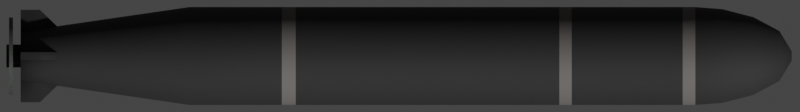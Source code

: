 # Source: Mk70.blend  (saved by Blender 2.93.20; exported with 4.5.12 LTS)
import bpy
from mathutils import Matrix  # noqa: F401  (used for matrix-valued properties, if any)

bpy.ops.wm.read_factory_settings(use_empty=True)
scene = bpy.context.scene
scene.name = 'Scene'

# ---- collections
col_collection = bpy.data.collections.new('Collection'); scene.collection.children.link(col_collection)

# ---- materials (node trees are filled in below, after node groups)
mat_black = bpy.data.materials.new('Black')
mat_while = bpy.data.materials.new('While')
mat_gray = bpy.data.materials.new('Gray')

# ---- node groups
ng_mk48_shader = bpy.data.node_groups.new('Mk48 Shader', 'ShaderNodeTree')
_s = ng_mk48_shader.interface.new_socket(name='BSDF', in_out='OUTPUT', socket_type='NodeSocketShader')
_s = ng_mk48_shader.interface.new_socket(name='Color', in_out='INPUT', socket_type='NodeSocketColor')
_s.default_value = (0.2529, 0.2529, 0.2529, 1.0)
_s = ng_mk48_shader.interface.new_socket(name='Roughness', in_out='INPUT', socket_type='NodeSocketFloat')
_s.subtype = 'FACTOR'
_s.default_value = 0.5
_s.min_value = 0.0
_s.max_value = 1.0
_s = ng_mk48_shader.interface.new_socket(name='Metallic', in_out='INPUT', socket_type='NodeSocketFloat')
_s.subtype = 'FACTOR'
_s.default_value = 1.0
_s.min_value = 0.0
_s.max_value = 1.0
_N = ng_mk48_shader.nodes; _L = ng_mk48_shader.links
n0 = _N.new('NodeGroupOutput'); n0.name = 'Group Output'; n0.location = (421, 0)
n1 = _N.new('ShaderNodeBsdfPrincipled'); n1.name = 'Principled BSDF'; n1.location = (131, 46)
n1.distribution = 'GGX'
n1.subsurface_method = 'BURLEY'
n1.inputs[3].default_value = 1.45
n1.inputs[27].default_value = (0.0, 0.0, 0.0, 1.0)
n1.inputs[28].default_value = 1.0
n2 = _N.new('ShaderNodeAmbientOcclusion'); n2.name = 'Ambient Occlusion'; n2.location = (-85, 128)
n2.samples = 8
n3 = _N.new('ShaderNodeBevel'); n3.name = 'Bevel'; n3.location = (-265, -248)
n3.inputs[0].default_value = 0.1
n4 = _N.new('NodeGroupInput'); n4.name = 'Mk48 Shader'; n4.location = (-468, -27)
n5 = _N.new('ShaderNodeNewGeometry'); n5.name = 'Geometry'; n5.location = (-875, -245)
n6 = _N.new('ShaderNodeBump'); n6.name = 'Bump'; n6.location = (-470, -299)
n6.inputs[0].default_value = 0.01
n6.inputs[1].default_value = 1.0
n6.inputs[2].default_value = 1.0
n7 = _N.new('ShaderNodeTexNoise'); n7.name = 'Noise Texture'; n7.location = (-671, -234)
n7.inputs[2].default_value = 2.0
_L.new(n1.outputs[0], n0.inputs[0])
_L.new(n2.outputs[0], n1.inputs[0])
_L.new(n4.outputs[0], n2.inputs[0])
_L.new(n4.outputs[1], n1.inputs[2])
_L.new(n4.outputs[2], n1.inputs[1])
_L.new(n3.outputs[0], n2.inputs[2])
_L.new(n5.outputs[0], n7.inputs[0])
_L.new(n7.outputs[0], n6.inputs[3])
_L.new(n6.outputs[0], n3.inputs[1])
_L.new(n3.outputs[0], n1.inputs[5])
n0.is_active_output = True
ng_auto_smooth = bpy.data.node_groups.new('Auto Smooth', 'GeometryNodeTree')
_s = ng_auto_smooth.interface.new_socket(name='Geometry', in_out='OUTPUT', socket_type='NodeSocketGeometry')
_s = ng_auto_smooth.interface.new_socket(name='Geometry', in_out='INPUT', socket_type='NodeSocketGeometry')
_s = ng_auto_smooth.interface.new_socket(name='Angle', in_out='INPUT', socket_type='NodeSocketFloat')
_s.subtype = 'ANGLE'
_s.min_value = 0.0
_s.max_value = 3.142
ng_auto_smooth.is_modifier = True
_N = ng_auto_smooth.nodes; _L = ng_auto_smooth.links
n0 = _N.new('NodeGroupOutput'); n0.name = 'Group Output'; n0.location = (480, -100)
n1 = _N.new('NodeGroupInput'); n1.name = 'Group Input'; n1.location = (-420, -300)
n2 = _N.new('NodeGroupInput'); n2.name = 'Group Input.001'; n2.location = (-60, -100)
n3 = _N.new('GeometryNodeSetShadeSmooth'); n3.name = 'Set Shade Smooth'; n3.location = (120, -100)
n3.domain = 'EDGE'
n4 = _N.new('GeometryNodeSetShadeSmooth'); n4.name = 'Set Shade Smooth.001'; n4.location = (300, -100)
n5 = _N.new('GeometryNodeInputMeshEdgeAngle'); n5.name = 'Edge Angle'; n5.location = (-420, -220)
n6 = _N.new('GeometryNodeInputEdgeSmooth'); n6.name = 'Is Edge Smooth'; n6.location = (-60, -160)
n7 = _N.new('GeometryNodeInputShadeSmooth'); n7.name = 'Is Face Smooth'; n7.location = (-240, -340)
n8 = _N.new('FunctionNodeBooleanMath'); n8.name = 'Boolean Math'; n8.location = (-60, -220)
n9 = _N.new('FunctionNodeCompare'); n9.name = 'Compare'; n9.location = (-240, -180)
n9.operation = 'LESS_EQUAL'
_L.new(n5.outputs[0], n9.inputs[0])
_L.new(n4.outputs[0], n0.inputs[0])
_L.new(n1.outputs[1], n9.inputs[1])
_L.new(n9.outputs[0], n8.inputs[0])
_L.new(n7.outputs[0], n8.inputs[1])
_L.new(n2.outputs[0], n3.inputs[0])
_L.new(n6.outputs[0], n3.inputs[1])
_L.new(n3.outputs[0], n4.inputs[0])
_L.new(n8.outputs[0], n3.inputs[2])
n0.is_active_output = True

# ---- material node trees
mat_black.use_nodes = True; mat_black.node_tree.nodes.clear()
_N = mat_black.node_tree.nodes; _L = mat_black.node_tree.links
n0 = _N.new('ShaderNodeOutputMaterial'); n0.name = 'Material Output'; n0.location = (300, 300)
n1 = _N.new('ShaderNodeGroup'); n1.name = 'Mk48 Shader'; n1.location = (-18, 321)
n1.label = 'Mk48 Shader'
n1.node_tree = ng_mk48_shader
n1.inputs[0].default_value = (0.016, 0.016, 0.016, 1.0)
n1.inputs[1].default_value = 0.8
n1.inputs[2].default_value = 0.0
_L.new(n1.outputs[0], n0.inputs[0])
n0.is_active_output = True
mat_while.use_nodes = True; mat_while.node_tree.nodes.clear()
_N = mat_while.node_tree.nodes; _L = mat_while.node_tree.links
n0 = _N.new('ShaderNodeOutputMaterial'); n0.name = 'Material Output'; n0.location = (300, 300)
n1 = _N.new('ShaderNodeGroup'); n1.name = 'Mk48 Shader'; n1.location = (-18, 321)
n1.label = 'Mk48 Shader'
n1.node_tree = ng_mk48_shader
n1.inputs[0].default_value = (0.1282, 0.1162, 0.1097, 1.0)
n1.inputs[1].default_value = 0.7
n1.inputs[2].default_value = 0.0
_L.new(n1.outputs[0], n0.inputs[0])
n0.is_active_output = True
mat_gray.use_nodes = True; mat_gray.node_tree.nodes.clear()
_N = mat_gray.node_tree.nodes; _L = mat_gray.node_tree.links
n0 = _N.new('ShaderNodeOutputMaterial'); n0.name = 'Material Output'; n0.location = (300, 300)
n1 = _N.new('ShaderNodeGroup'); n1.name = 'Mk48 Shader'; n1.location = (-18, 321)
n1.label = 'Mk48 Shader'
n1.node_tree = ng_mk48_shader
n1.inputs[0].default_value = (0.09084, 0.1022, 0.09084, 1.0)
n1.inputs[1].default_value = 0.5
n1.inputs[2].default_value = 0.0
_L.new(n1.outputs[0], n0.inputs[0])
n0.is_active_output = True

# ---- world
world_world = bpy.data.worlds.new('World'); scene.world = world_world
world_world.use_sun_shadow = False
world_world.sun_shadow_jitter_overblur = 0.0

# ---- cameras
cam_camera = bpy.data.cameras.new('Camera')
cam_camera.type = 'ORTHO'
cam_camera.clip_end = 100.0
cam_camera.ortho_scale = 2.075
cam_camera.show_mist = True

# ---- meshes
me_cylinder = bpy.data.meshes.new('Cylinder')
me_cylinder.from_pydata([(-1.333e-08, 0.02973, -1.0), (1.069e-08, 0.0127, 1.0), (0.005801, 0.02916, -1.0), (0.002478, 0.01246, 1.0), (0.01138, 0.02747, -1.0), (0.00486, 0.01173, 1.0), (0.01652, 0.02472, -1.0), (0.007056, 0.01056, 1.0), (0.02102, 0.02102, -1.0), (0.00898, 0.00898, 1.0), (0.02472, 0.01652, -1.0), (0.01056, 0.007056, 1.0), (0.02747, 0.01138, -1.0), (0.01173, 0.00486, 1.0), (0.02916, 0.005801, -1.0), (0.01246, 0.002478, 1.0), (0.02973, 1.731e-08, -1.0), (0.0127, 3.26e-08, 1.0), (0.02916, -0.005801, -1.0), (0.01246, -0.002478, 1.0), (0.02747, -0.01138, -1.0), (0.01173, -0.00486, 1.0), (0.02472, -0.01652, -1.0), (0.01056, -0.007056, 1.0), (0.02102, -0.02102, -1.0), (0.00898, -0.00898, 1.0), (0.01652, -0.02472, -1.0), (0.007056, -0.01056, 1.0), (0.01138, -0.02747, -1.0), (0.00486, -0.01173, 1.0), (0.005801, -0.02916, -1.0), (0.002478, -0.01246, 1.0), (-6.214e-09, -0.02973, -1.0), (6.551e-09, -0.0127, 1.0), (-0.005801, -0.02916, -1.0), (-0.002478, -0.01246, 1.0), (-0.01138, -0.02747, -1.0), (-0.00486, -0.01173, 1.0), (-0.01652, -0.02472, -1.0), (-0.007056, -0.01056, 1.0), (-0.02102, -0.02102, -1.0), (-0.00898, -0.00898, 1.0), (-0.02472, -0.01652, -1.0), (-0.01056, -0.007056, 1.0), (-0.02747, -0.01138, -1.0), (-0.01173, -0.00486, 1.0), (-0.02916, -0.005801, -1.0), (-0.01246, -0.002478, 1.0), (-0.02973, 4.855e-08, -1.0), (-0.0127, 4.39e-08, 1.0), (-0.02916, 0.005801, -1.0), (-0.01246, 0.002478, 1.0), (-0.02747, 0.01138, -1.0), (-0.01173, 0.00486, 1.0), (-0.02472, 0.01652, -1.0), (-0.01056, 0.007056, 1.0), (-0.02102, 0.02102, -1.0), (-0.00898, 0.00898, 1.0), (-0.01652, 0.02472, -1.0), (-0.007056, 0.01056, 1.0), (-0.01138, 0.02747, -1.0), (-0.00486, 0.01173, 1.0), (-0.005801, 0.02916, -1.0), (-0.002478, 0.01246, 1.0), (0.0, 0.127, 0.75), (0.02478, 0.1246, 0.75), (0.0486, 0.1173, 0.75), (0.07056, 0.1056, 0.75), (0.0898, 0.0898, 0.75), (0.1056, 0.07056, 0.75), (0.1173, 0.0486, 0.75), (0.1246, 0.02478, 0.75), (0.127, 9.588e-09, 0.75), (0.1246, -0.02478, 0.75), (0.1173, -0.0486, 0.75), (0.1056, -0.07056, 0.75), (0.0898, -0.0898, 0.75), (0.07056, -0.1056, 0.75), (0.0486, -0.1173, 0.75), (0.02478, -0.1246, 0.75), (-4.138e-08, -0.127, 0.75), (-0.02478, -0.1246, 0.75), (-0.0486, -0.1173, 0.75), (-0.07056, -0.1056, 0.75), (-0.0898, -0.0898, 0.75), (-0.1056, -0.07056, 0.75), (-0.1173, -0.0486, 0.75), (-0.1246, -0.02478, 0.75), (-0.127, 1.226e-07, 0.75), (-0.1246, 0.02478, 0.75), (-0.1173, 0.0486, 0.75), (-0.1056, 0.07056, 0.75), (-0.0898, 0.0898, 0.75), (-0.07056, 0.1056, 0.75), (-0.0486, 0.1173, 0.75), (-0.02478, 0.1246, 0.75), (5.023e-10, 0.1216, 0.8204), (2.441e-09, 0.1009, 0.9007), (5.836e-09, 0.06459, 0.9682), (0.0126, 0.06335, 0.9682), (0.01968, 0.09896, 0.9007), (0.02373, 0.1193, 0.8204), (0.02472, 0.05967, 0.9682), (0.03861, 0.09322, 0.9007), (0.04655, 0.1124, 0.8204), (0.03589, 0.05371, 0.9682), (0.05606, 0.0839, 0.9007), (0.06757, 0.1011, 0.8204), (0.04567, 0.04567, 0.9682), (0.07135, 0.07135, 0.9007), (0.086, 0.086, 0.8204), (0.05371, 0.03589, 0.9682), (0.0839, 0.05606, 0.9007), (0.1011, 0.06757, 0.8204), (0.05967, 0.02472, 0.9682), (0.09322, 0.03861, 0.9007), (0.1124, 0.04655, 0.8204), (0.06335, 0.0126, 0.9682), (0.09896, 0.01968, 0.9007), (0.1193, 0.02373, 0.8204), (0.06459, 2.215e-08, 0.9682), (0.1009, 1.484e-08, 0.9007), (0.1216, 1.067e-08, 0.8204), (0.06335, -0.0126, 0.9682), (0.09896, -0.01968, 0.9007), (0.1193, -0.02373, 0.8204), (0.05967, -0.02472, 0.9682), (0.09322, -0.03861, 0.9007), (0.1124, -0.04655, 0.8204), (0.05371, -0.03589, 0.9682), (0.0839, -0.05606, 0.9007), (0.1011, -0.06757, 0.8204), (0.04567, -0.04567, 0.9682), (0.07135, -0.07135, 0.9007), (0.086, -0.086, 0.8204), (0.03589, -0.05371, 0.9682), (0.05606, -0.0839, 0.9007), (0.06757, -0.1011, 0.8204), (0.02472, -0.05967, 0.9682), (0.03861, -0.09322, 0.9007), (0.04655, -0.1124, 0.8204), (0.0126, -0.06335, 0.9682), (0.01968, -0.09896, 0.9007), (0.02373, -0.1193, 0.8204), (-1.521e-08, -0.06459, 0.9682), (-3.044e-08, -0.1009, 0.9007), (-3.913e-08, -0.1216, 0.8204), (-0.0126, -0.06335, 0.9682), (-0.01968, -0.09896, 0.9007), (-0.02373, -0.1193, 0.8204), (-0.02472, -0.05967, 0.9682), (-0.03861, -0.09322, 0.9007), (-0.04655, -0.1124, 0.8204), (-0.03589, -0.05371, 0.9682), (-0.05606, -0.0839, 0.9007), (-0.06757, -0.1011, 0.8204), (-0.04567, -0.04567, 0.9682), (-0.07135, -0.07135, 0.9007), (-0.086, -0.086, 0.8204), (-0.05371, -0.03589, 0.9682), (-0.0839, -0.05606, 0.9007), (-0.1011, -0.06757, 0.8204), (-0.05967, -0.02472, 0.9682), (-0.09322, -0.03861, 0.9007), (-0.1124, -0.04655, 0.8204), (-0.06335, -0.0126, 0.9682), (-0.09896, -0.01968, 0.9007), (-0.1193, -0.02373, 0.8204), (-0.06459, 7.965e-08, 0.9682), (-0.1009, 1.047e-07, 0.9007), (-0.1216, 1.189e-07, 0.8204), (-0.06335, 0.0126, 0.9682), (-0.09896, 0.01968, 0.9007), (-0.1193, 0.02373, 0.8204), (-0.05967, 0.02472, 0.9682), (-0.09322, 0.03861, 0.9007), (-0.1124, 0.04655, 0.8204), (-0.05371, 0.03589, 0.9682), (-0.0839, 0.05606, 0.9007), (-0.1011, 0.06757, 0.8204), (-0.04567, 0.04567, 0.9682), (-0.07135, 0.07135, 0.9007), (-0.086, 0.08601, 0.8204), (-0.03589, 0.05371, 0.9682), (-0.05606, 0.0839, 0.9007), (-0.06757, 0.1011, 0.8204), (-0.02472, 0.05967, 0.9682), (-0.03861, 0.09322, 0.9007), (-0.04655, 0.1124, 0.8204), (-0.0126, 0.06335, 0.9682), (-0.01968, 0.09896, 0.9007), (-0.02373, 0.1193, 0.8204), (0.02478, 0.1246, -0.5625), (0.0486, 0.1173, -0.5625), (0.07056, 0.1056, -0.5625), (0.0898, 0.0898, -0.5625), (0.1056, 0.07056, -0.5625), (0.1173, 0.0486, -0.5625), (0.1246, 0.02478, -0.5625), (0.127, 9.588e-09, -0.5625), (0.1246, -0.02478, -0.5625), (0.1173, -0.0486, -0.5625), (0.1056, -0.07056, -0.5625), (0.0898, -0.0898, -0.5625), (0.07056, -0.1056, -0.5625), (0.0486, -0.1173, -0.5625), (0.02478, -0.1246, -0.5625), (-4.138e-08, -0.127, -0.5625), (-0.02478, -0.1246, -0.5625), (-0.0486, -0.1173, -0.5625), (-0.07056, -0.1056, -0.5625), (-0.0898, -0.0898, -0.5625), (-0.1056, -0.07056, -0.5625), (-0.1173, -0.0486, -0.5625), (-0.1246, -0.02478, -0.5625), (-0.127, 1.226e-07, -0.5625), (-0.1246, 0.02478, -0.5625), (-0.1173, 0.0486, -0.5625), (-0.1056, 0.07056, -0.5625), (-0.0898, 0.0898, -0.5625), (-0.07056, 0.1056, -0.5625), (-0.0486, 0.1173, -0.5625), (-0.02478, 0.1246, -0.5625), (0.0, 0.127, -0.5625), (3.986e-09, 0.0635, -1.0), (0.01239, 0.06228, -1.0), (0.0243, 0.05867, -1.0), (0.03528, 0.0528, -1.0), (0.0449, 0.0449, -1.0), (0.0528, 0.03528, -1.0), (0.05867, 0.0243, -1.0), (0.06228, 0.01239, -1.0), (0.0635, 2.249e-08, -1.0), (0.06228, -0.01239, -1.0), (0.05867, -0.0243, -1.0), (0.0528, -0.03528, -1.0), (0.0449, -0.0449, -1.0), (0.03528, -0.0528, -1.0), (0.0243, -0.05867, -1.0), (0.01239, -0.06228, -1.0), (-1.67e-08, -0.0635, -1.0), (-0.01239, -0.06228, -1.0), (-0.0243, -0.05867, -1.0), (-0.03528, -0.0528, -1.0), (-0.0449, -0.0449, -1.0), (-0.0528, -0.03528, -1.0), (-0.05867, -0.0243, -1.0), (-0.06228, -0.01239, -1.0), (-0.0635, 7.901e-08, -1.0), (-0.06228, 0.01239, -1.0), (-0.05867, 0.0243, -1.0), (-0.0528, 0.03528, -1.0), (-0.0449, 0.0449, -1.0), (-0.03528, 0.0528, -1.0), (-0.0243, 0.05867, -1.0), (-0.01239, 0.06228, -1.0), (-3.861e-08, 0.02973, -1.037), (0.005801, 0.02916, -1.037), (0.01138, 0.02747, -1.037), (0.01652, 0.02472, -1.037), (0.02102, 0.02102, -1.037), (0.02472, 0.01652, -1.037), (0.02747, 0.01138, -1.037), (0.02916, 0.005801, -1.037), (0.02973, 1.731e-08, -1.037), (0.02916, -0.005801, -1.037), (0.02747, -0.01138, -1.037), (0.02472, -0.01652, -1.037), (0.02102, -0.02102, -1.037), (0.01652, -0.02472, -1.037), (0.01138, -0.02747, -1.037), (0.005801, -0.02916, -1.037), (-3.15e-08, -0.02973, -1.037), (-0.005801, -0.02916, -1.037), (-0.01138, -0.02747, -1.037), (-0.01652, -0.02472, -1.037), (-0.02102, -0.02102, -1.037), (-0.02472, -0.01652, -1.037), (-0.02747, -0.01138, -1.037), (-0.02916, -0.005801, -1.037), (-0.02973, 4.855e-08, -1.037), (-0.02916, 0.005801, -1.037), (-0.02747, 0.01138, -1.037), (-0.02472, 0.01652, -1.037), (-0.02102, 0.02102, -1.037), (-0.01652, 0.02472, -1.037), (-0.01138, 0.02747, -1.037), (-0.005801, 0.02916, -1.037), (0.0, 0.127, 0.7172), (0.02478, 0.1246, 0.7172), (0.0486, 0.1173, 0.7172), (0.07056, 0.1056, 0.7172), (0.0898, 0.0898, 0.7172), (0.1056, 0.07056, 0.7172), (0.1173, 0.0486, 0.7172), (0.1246, 0.02478, 0.7172), (0.127, 9.588e-09, 0.7172), (0.1246, -0.02478, 0.7172), (0.1173, -0.0486, 0.7172), (0.1056, -0.07056, 0.7172), (0.0898, -0.0898, 0.7172), (0.07056, -0.1056, 0.7172), (0.0486, -0.1173, 0.7172), (0.02478, -0.1246, 0.7172), (-4.138e-08, -0.127, 0.7172), (-0.02478, -0.1246, 0.7172), (-0.0486, -0.1173, 0.7172), (-0.07056, -0.1056, 0.7172), (-0.0898, -0.0898, 0.7172), (-0.1056, -0.07056, 0.7172), (-0.1173, -0.0486, 0.7172), (-0.1246, -0.02478, 0.7172), (-0.127, 1.226e-07, 0.7172), (-0.1246, 0.02478, 0.7172), (-0.1173, 0.0486, 0.7172), (-0.1056, 0.07056, 0.7172), (-0.0898, 0.0898, 0.7172), (-0.07056, 0.1056, 0.7172), (-0.0486, 0.1173, 0.7172), (-0.02478, 0.1246, 0.7172), (0.02478, 0.1246, 0.3973), (0.0486, 0.1173, 0.3973), (0.07056, 0.1056, 0.3973), (0.0898, 0.0898, 0.3973), (0.1056, 0.07056, 0.3973), (0.1173, 0.0486, 0.3973), (0.1246, 0.02478, 0.3973), (0.127, 9.588e-09, 0.3973), (0.1246, -0.02478, 0.3973), (0.1173, -0.0486, 0.3973), (0.1056, -0.07056, 0.3973), (0.0898, -0.0898, 0.3973), (0.07056, -0.1056, 0.3973), (0.0486, -0.1173, 0.3973), (0.02478, -0.1246, 0.3973), (-4.138e-08, -0.127, 0.3973), (-0.02478, -0.1246, 0.3973), (-0.0486, -0.1173, 0.3973), (-0.07056, -0.1056, 0.3973), (-0.0898, -0.0898, 0.3973), (-0.1056, -0.07056, 0.3973), (-0.1173, -0.0486, 0.3973), (-0.1246, -0.02478, 0.3973), (-0.127, 1.226e-07, 0.3973), (-0.1246, 0.02478, 0.3973), (-0.1173, 0.0486, 0.3973), (-0.1056, 0.07056, 0.3973), (-0.0898, 0.0898, 0.3973), (-0.07056, 0.1056, 0.3973), (-0.0486, 0.1173, 0.3973), (-0.02478, 0.1246, 0.3973), (0.0, 0.127, 0.3973), (0.0, 0.127, 0.4293), (0.02478, 0.1246, 0.4293), (0.0486, 0.1173, 0.4293), (0.07056, 0.1056, 0.4293), (0.0898, 0.0898, 0.4293), (0.1056, 0.07056, 0.4293), (0.1173, 0.0486, 0.4293), (0.1246, 0.02478, 0.4293), (0.127, 9.588e-09, 0.4293), (0.1246, -0.02478, 0.4293), (0.1173, -0.0486, 0.4293), (0.1056, -0.07056, 0.4293), (0.0898, -0.0898, 0.4293), (0.07056, -0.1056, 0.4293), (0.0486, -0.1173, 0.4293), (0.02478, -0.1246, 0.4293), (-4.138e-08, -0.127, 0.4293), (-0.02478, -0.1246, 0.4293), (-0.0486, -0.1173, 0.4293), (-0.07056, -0.1056, 0.4293), (-0.0898, -0.0898, 0.4293), (-0.1056, -0.07056, 0.4293), (-0.1173, -0.0486, 0.4293), (-0.1246, -0.02478, 0.4293), (-0.127, 1.226e-07, 0.4293), (-0.1246, 0.02478, 0.4293), (-0.1173, 0.0486, 0.4293), (-0.1056, 0.07056, 0.4293), (-0.0898, 0.0898, 0.4293), (-0.07056, 0.1056, 0.4293), (-0.0486, 0.1173, 0.4293), (-0.02478, 0.1246, 0.4293), (0.02478, 0.1246, -0.3226), (0.0486, 0.1173, -0.3226), (0.07056, 0.1056, -0.3226), (0.0898, 0.0898, -0.3226), (0.1056, 0.07056, -0.3226), (0.1173, 0.0486, -0.3226), (0.1246, 0.02478, -0.3226), (0.127, 9.588e-09, -0.3226), (0.1246, -0.02478, -0.3226), (0.1173, -0.0486, -0.3226), (0.1056, -0.07056, -0.3226), (0.0898, -0.0898, -0.3226), (0.07056, -0.1056, -0.3226), (0.0486, -0.1173, -0.3226), (0.02478, -0.1246, -0.3226), (-4.138e-08, -0.127, -0.3226), (-0.02478, -0.1246, -0.3226), (-0.0486, -0.1173, -0.3226), (-0.07056, -0.1056, -0.3226), (-0.0898, -0.0898, -0.3226), (-0.1056, -0.07056, -0.3226), (-0.1173, -0.0486, -0.3226), (-0.1246, -0.02478, -0.3226), (-0.127, 1.226e-07, -0.3226), (-0.1246, 0.02478, -0.3226), (-0.1173, 0.0486, -0.3226), (-0.1056, 0.07056, -0.3226), (-0.0898, 0.0898, -0.3226), (-0.07056, 0.1056, -0.3226), (-0.0486, 0.1173, -0.3226), (-0.02478, 0.1246, -0.3226), (0.0, 0.127, -0.3226), (0.0, 0.127, -0.2866), (0.02478, 0.1246, -0.2866), (0.0486, 0.1173, -0.2866), (0.07056, 0.1056, -0.2866), (0.0898, 0.0898, -0.2866), (0.1056, 0.07056, -0.2866), (0.1173, 0.0486, -0.2866), (0.1246, 0.02478, -0.2866), (0.127, 9.588e-09, -0.2866), (0.1246, -0.02478, -0.2866), (0.1173, -0.0486, -0.2866), (0.1056, -0.07056, -0.2866), (0.0898, -0.0898, -0.2866), (0.07056, -0.1056, -0.2866), (0.0486, -0.1173, -0.2866), (0.02478, -0.1246, -0.2866), (-4.138e-08, -0.127, -0.2866), (-0.02478, -0.1246, -0.2866), (-0.0486, -0.1173, -0.2866), (-0.07056, -0.1056, -0.2866), (-0.0898, -0.0898, -0.2866), (-0.1056, -0.07056, -0.2866), (-0.1173, -0.0486, -0.2866), (-0.1246, -0.02478, -0.2866), (-0.127, 1.226e-07, -0.2866), (-0.1246, 0.02478, -0.2866), (-0.1173, 0.0486, -0.2866), (-0.1056, 0.07056, -0.2866), (-0.0898, 0.0898, -0.2866), (-0.07056, 0.1056, -0.2866), (-0.0486, 0.1173, -0.2866), (-0.02478, 0.1246, -0.2866)], [], [(98, 1, 3, 99), (99, 3, 5, 102), (102, 5, 7, 105), (105, 7, 9, 108), (108, 9, 11, 111), (111, 11, 13, 114), (114, 13, 15, 117), (117, 15, 17, 120), (120, 17, 19, 123), (123, 19, 21, 126), (126, 21, 23, 129), (129, 23, 25, 132), (132, 25, 27, 135), (135, 27, 29, 138), (138, 29, 31, 141), (141, 31, 33, 144), (144, 33, 35, 147), (147, 35, 37, 150), (150, 37, 39, 153), (153, 39, 41, 156), (156, 41, 43, 159), (159, 43, 45, 162), (162, 45, 47, 165), (165, 47, 49, 168), (168, 49, 51, 171), (171, 51, 53, 174), (174, 53, 55, 177), (177, 55, 57, 180), (180, 57, 59, 183), (183, 59, 61, 186), (3, 1, 63, 61, 59, 57, 55, 53, 51, 49, 47, 45, 43, 41, 39, 37, 35, 33, 31, 29, 27, 25, 23, 21, 19, 17, 15, 13, 11, 9, 7, 5), (186, 61, 63, 189), (189, 63, 1, 98), (20, 22, 267, 266), (319, 95, 64, 288), (318, 94, 95, 319), (317, 93, 94, 318), (316, 92, 93, 317), (315, 91, 92, 316), (314, 90, 91, 315), (313, 89, 90, 314), (312, 88, 89, 313), (311, 87, 88, 312), (310, 86, 87, 311), (309, 85, 86, 310), (308, 84, 85, 309), (307, 83, 84, 308), (306, 82, 83, 307), (305, 81, 82, 306), (304, 80, 81, 305), (303, 79, 80, 304), (302, 78, 79, 303), (301, 77, 78, 302), (300, 76, 77, 301), (299, 75, 76, 300), (298, 74, 75, 299), (297, 73, 74, 298), (296, 72, 73, 297), (295, 71, 72, 296), (294, 70, 71, 295), (293, 69, 70, 294), (292, 68, 69, 293), (291, 67, 68, 292), (290, 66, 67, 291), (289, 65, 66, 290), (288, 64, 65, 289), (95, 191, 96, 64), (191, 190, 97, 96), (190, 189, 98, 97), (94, 188, 191, 95), (188, 187, 190, 191), (187, 186, 189, 190), (93, 185, 188, 94), (185, 184, 187, 188), (184, 183, 186, 187), (92, 182, 185, 93), (182, 181, 184, 185), (181, 180, 183, 184), (91, 179, 182, 92), (179, 178, 181, 182), (178, 177, 180, 181), (90, 176, 179, 91), (176, 175, 178, 179), (175, 174, 177, 178), (89, 173, 176, 90), (173, 172, 175, 176), (172, 171, 174, 175), (88, 170, 173, 89), (170, 169, 172, 173), (169, 168, 171, 172), (87, 167, 170, 88), (167, 166, 169, 170), (166, 165, 168, 169), (86, 164, 167, 87), (164, 163, 166, 167), (163, 162, 165, 166), (85, 161, 164, 86), (161, 160, 163, 164), (160, 159, 162, 163), (84, 158, 161, 85), (158, 157, 160, 161), (157, 156, 159, 160), (83, 155, 158, 84), (155, 154, 157, 158), (154, 153, 156, 157), (82, 152, 155, 83), (152, 151, 154, 155), (151, 150, 153, 154), (81, 149, 152, 82), (149, 148, 151, 152), (148, 147, 150, 151), (80, 146, 149, 81), (146, 145, 148, 149), (145, 144, 147, 148), (79, 143, 146, 80), (143, 142, 145, 146), (142, 141, 144, 145), (78, 140, 143, 79), (140, 139, 142, 143), (139, 138, 141, 142), (77, 137, 140, 78), (137, 136, 139, 140), (136, 135, 138, 139), (76, 134, 137, 77), (134, 133, 136, 137), (133, 132, 135, 136), (75, 131, 134, 76), (131, 130, 133, 134), (130, 129, 132, 133), (74, 128, 131, 75), (128, 127, 130, 131), (127, 126, 129, 130), (73, 125, 128, 74), (125, 124, 127, 128), (124, 123, 126, 127), (72, 122, 125, 73), (122, 121, 124, 125), (121, 120, 123, 124), (71, 119, 122, 72), (119, 118, 121, 122), (118, 117, 120, 121), (70, 116, 119, 71), (116, 115, 118, 119), (115, 114, 117, 118), (69, 113, 116, 70), (113, 112, 115, 116), (112, 111, 114, 115), (68, 110, 113, 69), (110, 109, 112, 113), (109, 108, 111, 112), (67, 107, 110, 68), (107, 106, 109, 110), (106, 105, 108, 109), (66, 104, 107, 67), (104, 103, 106, 107), (103, 102, 105, 106), (65, 101, 104, 66), (101, 100, 103, 104), (100, 99, 102, 103), (64, 96, 101, 65), (96, 97, 100, 101), (97, 98, 99, 100), (224, 223, 192, 225), (225, 192, 193, 226), (226, 193, 194, 227), (227, 194, 195, 228), (228, 195, 196, 229), (229, 196, 197, 230), (230, 197, 198, 231), (231, 198, 199, 232), (232, 199, 200, 233), (233, 200, 201, 234), (234, 201, 202, 235), (235, 202, 203, 236), (236, 203, 204, 237), (237, 204, 205, 238), (238, 205, 206, 239), (239, 206, 207, 240), (240, 207, 208, 241), (241, 208, 209, 242), (242, 209, 210, 243), (243, 210, 211, 244), (244, 211, 212, 245), (245, 212, 213, 246), (246, 213, 214, 247), (247, 214, 215, 248), (248, 215, 216, 249), (249, 216, 217, 250), (250, 217, 218, 251), (251, 218, 219, 252), (252, 219, 220, 253), (253, 220, 221, 254), (254, 221, 222, 255), (255, 222, 223, 224), (2, 0, 224, 225), (4, 2, 225, 226), (6, 4, 226, 227), (8, 6, 227, 228), (10, 8, 228, 229), (12, 10, 229, 230), (14, 12, 230, 231), (16, 14, 231, 232), (18, 16, 232, 233), (20, 18, 233, 234), (22, 20, 234, 235), (24, 22, 235, 236), (26, 24, 236, 237), (28, 26, 237, 238), (30, 28, 238, 239), (32, 30, 239, 240), (34, 32, 240, 241), (36, 34, 241, 242), (38, 36, 242, 243), (40, 38, 243, 244), (42, 40, 244, 245), (44, 42, 245, 246), (46, 44, 246, 247), (48, 46, 247, 248), (50, 48, 248, 249), (52, 50, 249, 250), (54, 52, 250, 251), (56, 54, 251, 252), (58, 56, 252, 253), (60, 58, 253, 254), (62, 60, 254, 255), (0, 62, 255, 224), (256, 257, 258, 259, 260, 261, 262, 263, 264, 265, 266, 267, 268, 269, 270, 271, 272, 273, 274, 275, 276, 277, 278, 279, 280, 281, 282, 283, 284, 285, 286, 287), (48, 50, 281, 280), (22, 24, 268, 267), (50, 52, 282, 281), (24, 26, 269, 268), (52, 54, 283, 282), (26, 28, 270, 269), (0, 2, 257, 256), (54, 56, 284, 283), (28, 30, 271, 270), (2, 4, 258, 257), (56, 58, 285, 284), (30, 32, 272, 271), (4, 6, 259, 258), (58, 60, 286, 285), (32, 34, 273, 272), (6, 8, 260, 259), (60, 62, 287, 286), (34, 36, 274, 273), (8, 10, 261, 260), (62, 0, 256, 287), (36, 38, 275, 274), (10, 12, 262, 261), (38, 40, 276, 275), (12, 14, 263, 262), (40, 42, 277, 276), (14, 16, 264, 263), (42, 44, 278, 277), (16, 18, 265, 264), (44, 46, 279, 278), (18, 20, 266, 265), (46, 48, 280, 279), (352, 288, 289, 353), (353, 289, 290, 354), (354, 290, 291, 355), (355, 291, 292, 356), (356, 292, 293, 357), (357, 293, 294, 358), (358, 294, 295, 359), (359, 295, 296, 360), (360, 296, 297, 361), (361, 297, 298, 362), (362, 298, 299, 363), (363, 299, 300, 364), (364, 300, 301, 365), (365, 301, 302, 366), (366, 302, 303, 367), (367, 303, 304, 368), (368, 304, 305, 369), (369, 305, 306, 370), (370, 306, 307, 371), (371, 307, 308, 372), (372, 308, 309, 373), (373, 309, 310, 374), (374, 310, 311, 375), (375, 311, 312, 376), (376, 312, 313, 377), (377, 313, 314, 378), (378, 314, 315, 379), (379, 315, 316, 380), (380, 316, 317, 381), (381, 317, 318, 382), (382, 318, 319, 383), (383, 319, 288, 352), (447, 350, 351, 416), (446, 349, 350, 447), (445, 348, 349, 446), (444, 347, 348, 445), (443, 346, 347, 444), (442, 345, 346, 443), (441, 344, 345, 442), (440, 343, 344, 441), (439, 342, 343, 440), (438, 341, 342, 439), (437, 340, 341, 438), (436, 339, 340, 437), (435, 338, 339, 436), (434, 337, 338, 435), (433, 336, 337, 434), (432, 335, 336, 433), (431, 334, 335, 432), (430, 333, 334, 431), (429, 332, 333, 430), (428, 331, 332, 429), (427, 330, 331, 428), (426, 329, 330, 427), (425, 328, 329, 426), (424, 327, 328, 425), (423, 326, 327, 424), (422, 325, 326, 423), (421, 324, 325, 422), (420, 323, 324, 421), (419, 322, 323, 420), (418, 321, 322, 419), (417, 320, 321, 418), (416, 351, 320, 417), (350, 383, 352, 351), (349, 382, 383, 350), (348, 381, 382, 349), (347, 380, 381, 348), (346, 379, 380, 347), (345, 378, 379, 346), (344, 377, 378, 345), (343, 376, 377, 344), (342, 375, 376, 343), (341, 374, 375, 342), (340, 373, 374, 341), (339, 372, 373, 340), (338, 371, 372, 339), (337, 370, 371, 338), (336, 369, 370, 337), (335, 368, 369, 336), (334, 367, 368, 335), (333, 366, 367, 334), (332, 365, 366, 333), (331, 364, 365, 332), (330, 363, 364, 331), (329, 362, 363, 330), (328, 361, 362, 329), (327, 360, 361, 328), (326, 359, 360, 327), (325, 358, 359, 326), (324, 357, 358, 325), (323, 356, 357, 324), (322, 355, 356, 323), (321, 354, 355, 322), (320, 353, 354, 321), (351, 352, 353, 320), (223, 415, 384, 192), (192, 384, 385, 193), (193, 385, 386, 194), (194, 386, 387, 195), (195, 387, 388, 196), (196, 388, 389, 197), (197, 389, 390, 198), (198, 390, 391, 199), (199, 391, 392, 200), (200, 392, 393, 201), (201, 393, 394, 202), (202, 394, 395, 203), (203, 395, 396, 204), (204, 396, 397, 205), (205, 397, 398, 206), (206, 398, 399, 207), (207, 399, 400, 208), (208, 400, 401, 209), (209, 401, 402, 210), (210, 402, 403, 211), (211, 403, 404, 212), (212, 404, 405, 213), (213, 405, 406, 214), (214, 406, 407, 215), (215, 407, 408, 216), (216, 408, 409, 217), (217, 409, 410, 218), (218, 410, 411, 219), (219, 411, 412, 220), (220, 412, 413, 221), (221, 413, 414, 222), (222, 414, 415, 223), (415, 416, 417, 384), (384, 417, 418, 385), (385, 418, 419, 386), (386, 419, 420, 387), (387, 420, 421, 388), (388, 421, 422, 389), (389, 422, 423, 390), (390, 423, 424, 391), (391, 424, 425, 392), (392, 425, 426, 393), (393, 426, 427, 394), (394, 427, 428, 395), (395, 428, 429, 396), (396, 429, 430, 397), (397, 430, 431, 398), (398, 431, 432, 399), (399, 432, 433, 400), (400, 433, 434, 401), (401, 434, 435, 402), (402, 435, 436, 403), (403, 436, 437, 404), (404, 437, 438, 405), (405, 438, 439, 406), (406, 439, 440, 407), (407, 440, 441, 408), (408, 441, 442, 409), (409, 442, 443, 410), (410, 443, 444, 411), (411, 444, 445, 412), (412, 445, 446, 413), (413, 446, 447, 414), (414, 447, 416, 415)])
me_cylinder.polygons.foreach_set('use_smooth', [True] * 418)
me_cylinder.polygons.foreach_set('material_index', [0, 0, 0, 0, 0, 0, 0, 0, 0, 0, 0, 0, 0, 0, 0, 0, 0, 0, 0, 0, 0, 0, 0, 0, 0, 0, 0, 0, 0, 0, 0, 0, 0, 0, 1, 1, 1, 1, 1, 1, 1, 1, 1, 1, 1, 1, 1, 1, 1, 1, 1, 1, 1, 1, 1, 1, 1, 1, 1, 1, 1, 1, 1, 1, 1, 1, 0, 0, 0, 0, 0, 0, 0, 0, 0, 0, 0, 0, 0, 0, 0, 0, 0, 0, 0, 0, 0, 0, 0, 0, 0, 0, 0, 0, 0, 0, 0, 0, 0, 0, 0, 0, 0, 0, 0, 0, 0, 0, 0, 0, 0, 0, 0, 0, 0, 0, 0, 0, 0, 0, 0, 0, 0, 0, 0, 0, 0, 0, 0, 0, 0, 0, 0, 0, 0, 0, 0, 0, 0, 0, 0, 0, 0, 0, 0, 0, 0, 0, 0, 0, 0, 0, 0, 0, 0, 0, 0, 0, 0, 0, 0, 0, 0, 0, 0, 0, 0, 0, 0, 0, 0, 0, 0, 0, 0, 0, 0, 0, 0, 0, 0, 0, 0, 0, 0, 0, 0, 0, 0, 0, 0, 0, 0, 0, 0, 0, 0, 0, 0, 0, 0, 0, 0, 0, 0, 0, 0, 0, 0, 0, 0, 0, 0, 0, 0, 0, 0, 0, 0, 0, 0, 0, 0, 0, 0, 0, 0, 0, 0, 0, 0, 0, 0, 0, 0, 0, 0, 0, 0, 0, 0, 0, 0, 0, 0, 0, 0, 0, 0, 0, 0, 0, 0, 0, 0, 0, 0, 0, 0, 0, 0, 0, 0, 0, 0, 0, 0, 0, 0, 0, 0, 0, 0, 0, 0, 0, 0, 0, 0, 0, 0, 0, 0, 0, 0, 0, 0, 0, 0, 0, 0, 0, 0, 0, 0, 0, 0, 0, 0, 0, 0, 0, 0, 0, 0, 0, 0, 0, 0, 0, 0, 0, 0, 0, 0, 0, 0, 0, 0, 0, 0, 0, 1, 1, 1, 1, 1, 1, 1, 1, 1, 1, 1, 1, 1, 1, 1, 1, 1, 1, 1, 1, 1, 1, 1, 1, 1, 1, 1, 1, 1, 1, 1, 1, 0, 0, 0, 0, 0, 0, 0, 0, 0, 0, 0, 0, 0, 0, 0, 0, 0, 0, 0, 0, 0, 0, 0, 0, 0, 0, 0, 0, 0, 0, 0, 0, 1, 1, 1, 1, 1, 1, 1, 1, 1, 1, 1, 1, 1, 1, 1, 1, 1, 1, 1, 1, 1, 1, 1, 1, 1, 1, 1, 1, 1, 1, 1, 1])
_uv = me_cylinder.uv_layers.new(name='UVMap')
_uv.uv.foreach_set('vector', [1.0, 0.9844, 1.0, 1.0, 0.9688, 1.0, 0.9688, 0.9844, 0.9688, 0.9844, 0.9688, 1.0, 0.9375, 1.0, 0.9375, 0.9844, 0.9375, 0.9844, 0.9375, 1.0, 0.9062, 1.0, 0.9062, 0.9844, 0.9062, 0.9844, 0.9062, 1.0, 0.875, 1.0, 0.875, 0.9844, 0.875, 0.9844, 0.875, 1.0, 0.8438, 1.0, 0.8438, 0.9844, 0.8438, 0.9844, 0.8438, 1.0, 0.8125, 1.0, 0.8125, 0.9844, 0.8125, 0.9844, 0.8125, 1.0, 0.7812, 1.0, 0.7812, 0.9844, 0.7812, 0.9844, 0.7812, 1.0, 0.75, 1.0, 0.75, 0.9844, 0.75, 0.9844, 0.75, 1.0, 0.7188, 1.0, 0.7188, 0.9844, 0.7188, 0.9844, 0.7188, 1.0, 0.6875, 1.0, 0.6875, 0.9844, 0.6875, 0.9844, 0.6875, 1.0, 0.6562, 1.0, 0.6562, 0.9844, 0.6562, 0.9844, 0.6562, 1.0, 0.625, 1.0, 0.625, 0.9844, 0.625, 0.9844, 0.625, 1.0, 0.5938, 1.0, 0.5938, 0.9844, 0.5938, 0.9844, 0.5938, 1.0, 0.5625, 1.0, 0.5625, 0.9844, 0.5625, 0.9844, 0.5625, 1.0, 0.5312, 1.0, 0.5312, 0.9844, 0.5312, 0.9844, 0.5312, 1.0, 0.5, 1.0, 0.5, 0.9844, 0.5, 0.9844, 0.5, 1.0, 0.4688, 1.0, 0.4688, 0.9844, 0.4688, 0.9844, 0.4688, 1.0, 0.4375, 1.0, 0.4375, 0.9844, 0.4375, 0.9844, 0.4375, 1.0, 0.4062, 1.0, 0.4062, 0.9844, 0.4062, 0.9844, 0.4062, 1.0, 0.375, 1.0, 0.375, 0.9844, 0.375, 0.9844, 0.375, 1.0, 0.3438, 1.0, 0.3438, 0.9844, 0.3438, 0.9844, 0.3438, 1.0, 0.3125, 1.0, 0.3125, 0.9844, 0.3125, 0.9844, 0.3125, 1.0, 0.2812, 1.0, 0.2812, 0.9844, 0.2812, 0.9844, 0.2812, 1.0, 0.25, 1.0, 0.25, 0.9844, 0.25, 0.9844, 0.25, 1.0, 0.2188, 1.0, 0.2188, 0.9844, 0.2188, 0.9844, 0.2188, 1.0, 0.1875, 1.0, 0.1875, 0.9844, 0.1875, 0.9844, 0.1875, 1.0, 0.1562, 1.0, 0.1562, 0.9844, 0.1562, 0.9844, 0.1562, 1.0, 0.125, 1.0, 0.125, 0.9844, 0.125, 0.9844, 0.125, 1.0, 0.09375, 1.0, 0.09375, 0.9844, 0.09375, 0.9844, 0.09375, 1.0, 0.0625, 1.0, 0.0625, 0.9844, 0.2968, 0.4854, 0.25, 0.49, 0.2032, 0.4854, 0.1582, 0.4717, 0.1167, 0.4496, 0.08029, 0.4197, 0.05045, 0.3833, 0.02827, 0.3418, 0.01461, 0.2968, 0.01, 0.25, 0.01461, 0.2032, 0.02827, 0.1582, 0.05045, 0.1167, 0.08029, 0.08029, 0.1167, 0.05045, 0.1582, 0.02827, 0.2032, 0.01461, 0.25, 0.01, 0.2968, 0.01461, 0.3418, 0.02827, 0.3833, 0.05045, 0.4197, 0.08029, 0.4496, 0.1167, 0.4717, 0.1582, 0.4854, 0.2032, 0.49, 0.25, 0.4854, 0.2968, 0.4717, 0.3418, 0.4496, 0.3833, 0.4197, 0.4197, 0.3833, 0.4496, 0.3418, 0.4717, 0.0625, 0.9844, 0.0625, 1.0, 0.03125, 1.0, 0.03125, 0.9844, 0.03125, 0.9844, 0.03125, 1.0, 0.0, 1.0, 0.0, 0.9844, 0.8538, 0.207, 0.8434, 0.1876, 0.8434, 0.1876, 0.8538, 0.207, 0.03125, 0.9293, 0.03125, 0.9375, 0.0, 0.9375, 0.0, 0.9293, 0.0625, 0.9293, 0.0625, 0.9375, 0.03125, 0.9375, 0.03125, 0.9293, 0.09375, 0.9293, 0.09375, 0.9375, 0.0625, 0.9375, 0.0625, 0.9293, 0.125, 0.9293, 0.125, 0.9375, 0.09375, 0.9375, 0.09375, 0.9293, 0.1562, 0.9293, 0.1562, 0.9375, 0.125, 0.9375, 0.125, 0.9293, 0.1875, 0.9293, 0.1875, 0.9375, 0.1562, 0.9375, 0.1562, 0.9293, 0.2188, 0.9293, 0.2188, 0.9375, 0.1875, 0.9375, 0.1875, 0.9293, 0.25, 0.9293, 0.25, 0.9375, 0.2188, 0.9375, 0.2188, 0.9293, 0.2812, 0.9293, 0.2812, 0.9375, 0.25, 0.9375, 0.25, 0.9293, 0.3125, 0.9293, 0.3125, 0.9375, 0.2812, 0.9375, 0.2812, 0.9293, 0.3438, 0.9293, 0.3438, 0.9375, 0.3125, 0.9375, 0.3125, 0.9293, 0.375, 0.9293, 0.375, 0.9375, 0.3438, 0.9375, 0.3438, 0.9293, 0.4062, 0.9293, 0.4062, 0.9375, 0.375, 0.9375, 0.375, 0.9293, 0.4375, 0.9293, 0.4375, 0.9375, 0.4062, 0.9375, 0.4062, 0.9293, 0.4688, 0.9293, 0.4688, 0.9375, 0.4375, 0.9375, 0.4375, 0.9293, 0.5, 0.9293, 0.5, 0.9375, 0.4688, 0.9375, 0.4688, 0.9293, 0.5312, 0.9293, 0.5312, 0.9375, 0.5, 0.9375, 0.5, 0.9293, 0.5625, 0.9293, 0.5625, 0.9375, 0.5312, 0.9375, 0.5312, 0.9293, 0.5938, 0.9293, 0.5938, 0.9375, 0.5625, 0.9375, 0.5625, 0.9293, 0.625, 0.9293, 0.625, 0.9375, 0.5938, 0.9375, 0.5938, 0.9293, 0.6562, 0.9293, 0.6562, 0.9375, 0.625, 0.9375, 0.625, 0.9293, 0.6875, 0.9293, 0.6875, 0.9375, 0.6562, 0.9375, 0.6562, 0.9293, 0.7188, 0.9293, 0.7188, 0.9375, 0.6875, 0.9375, 0.6875, 0.9293, 0.75, 0.9293, 0.75, 0.9375, 0.7188, 0.9375, 0.7188, 0.9293, 0.7812, 0.9293, 0.7812, 0.9375, 0.75, 0.9375, 0.75, 0.9293, 0.8125, 0.9293, 0.8125, 0.9375, 0.7812, 0.9375, 0.7812, 0.9293, 0.8438, 0.9293, 0.8438, 0.9375, 0.8125, 0.9375, 0.8125, 0.9293, 0.875, 0.9293, 0.875, 0.9375, 0.8438, 0.9375, 0.8438, 0.9293, 0.9062, 0.9293, 0.9062, 0.9375, 0.875, 0.9375, 0.875, 0.9293, 0.9375, 0.9293, 0.9375, 0.9375, 0.9062, 0.9375, 0.9062, 0.9293, 0.9687, 0.9293, 0.9688, 0.9375, 0.9375, 0.9375, 0.9375, 0.9293, 1.0, 0.9293, 1.0, 0.9375, 0.9688, 0.9375, 0.9687, 0.9293, 0.03125, 0.9375, 0.03125, 0.9531, 0.0, 0.9531, 0.0, 0.9375, 0.03125, 0.9531, 0.03125, 0.9687, 0.0, 0.9688, 0.0, 0.9531, 0.03125, 0.9687, 0.03125, 0.9844, 0.0, 0.9844, 0.0, 0.9688, 0.0625, 0.9375, 0.0625, 0.9531, 0.03125, 0.9531, 0.03125, 0.9375, 0.0625, 0.9531, 0.0625, 0.9688, 0.03125, 0.9687, 0.03125, 0.9531, 0.0625, 0.9688, 0.0625, 0.9844, 0.03125, 0.9844, 0.03125, 0.9687, 0.09375, 0.9375, 0.09375, 0.9531, 0.0625, 0.9531, 0.0625, 0.9375, 0.09375, 0.9531, 0.09375, 0.9687, 0.0625, 0.9688, 0.0625, 0.9531, 0.09375, 0.9687, 0.09375, 0.9844, 0.0625, 0.9844, 0.0625, 0.9688, 0.125, 0.9375, 0.125, 0.9531, 0.09375, 0.9531, 0.09375, 0.9375, 0.125, 0.9531, 0.125, 0.9687, 0.09375, 0.9687, 0.09375, 0.9531, 0.125, 0.9687, 0.125, 0.9844, 0.09375, 0.9844, 0.09375, 0.9687, 0.1562, 0.9375, 0.1562, 0.9531, 0.125, 0.9531, 0.125, 0.9375, 0.1562, 0.9531, 0.1562, 0.9687, 0.125, 0.9687, 0.125, 0.9531, 0.1562, 0.9687, 0.1562, 0.9844, 0.125, 0.9844, 0.125, 0.9687, 0.1875, 0.9375, 0.1875, 0.9531, 0.1562, 0.9531, 0.1562, 0.9375, 0.1875, 0.9531, 0.1875, 0.9687, 0.1562, 0.9687, 0.1562, 0.9531, 0.1875, 0.9687, 0.1875, 0.9844, 0.1562, 0.9844, 0.1562, 0.9687, 0.2188, 0.9375, 0.2188, 0.9531, 0.1875, 0.9531, 0.1875, 0.9375, 0.2188, 0.9531, 0.2188, 0.9687, 0.1875, 0.9687, 0.1875, 0.9531, 0.2188, 0.9687, 0.2188, 0.9844, 0.1875, 0.9844, 0.1875, 0.9687, 0.25, 0.9375, 0.25, 0.9531, 0.2188, 0.9531, 0.2188, 0.9375, 0.25, 0.9531, 0.25, 0.9687, 0.2188, 0.9687, 0.2188, 0.9531, 0.25, 0.9687, 0.25, 0.9844, 0.2188, 0.9844, 0.2188, 0.9687, 0.2812, 0.9375, 0.2812, 0.9531, 0.25, 0.9531, 0.25, 0.9375, 0.2812, 0.9531, 0.2812, 0.9687, 0.25, 0.9687, 0.25, 0.9531, 0.2812, 0.9687, 0.2812, 0.9844, 0.25, 0.9844, 0.25, 0.9687, 0.3125, 0.9375, 0.3125, 0.9531, 0.2812, 0.9531, 0.2812, 0.9375, 0.3125, 0.9531, 0.3125, 0.9687, 0.2812, 0.9687, 0.2812, 0.9531, 0.3125, 0.9687, 0.3125, 0.9844, 0.2812, 0.9844, 0.2812, 0.9687, 0.3438, 0.9375, 0.3438, 0.9531, 0.3125, 0.9531, 0.3125, 0.9375, 0.3438, 0.9531, 0.3438, 0.9687, 0.3125, 0.9687, 0.3125, 0.9531, 0.3438, 0.9687, 0.3438, 0.9844, 0.3125, 0.9844, 0.3125, 0.9687, 0.375, 0.9375, 0.375, 0.9531, 0.3438, 0.9531, 0.3438, 0.9375, 0.375, 0.9531, 0.375, 0.9687, 0.3438, 0.9687, 0.3438, 0.9531, 0.375, 0.9687, 0.375, 0.9844, 0.3438, 0.9844, 0.3438, 0.9687, 0.4062, 0.9375, 0.4062, 0.9531, 0.375, 0.9531, 0.375, 0.9375, 0.4062, 0.9531, 0.4062, 0.9687, 0.375, 0.9687, 0.375, 0.9531, 0.4062, 0.9687, 0.4062, 0.9844, 0.375, 0.9844, 0.375, 0.9687, 0.4375, 0.9375, 0.4375, 0.9531, 0.4062, 0.9531, 0.4062, 0.9375, 0.4375, 0.9531, 0.4375, 0.9687, 0.4062, 0.9687, 0.4062, 0.9531, 0.4375, 0.9687, 0.4375, 0.9844, 0.4062, 0.9844, 0.4062, 0.9687, 0.4688, 0.9375, 0.4688, 0.9531, 0.4375, 0.9531, 0.4375, 0.9375, 0.4688, 0.9531, 0.4687, 0.9687, 0.4375, 0.9687, 0.4375, 0.9531, 0.4687, 0.9687, 0.4688, 0.9844, 0.4375, 0.9844, 0.4375, 0.9687, 0.5, 0.9375, 0.5, 0.9531, 0.4688, 0.9531, 0.4688, 0.9375, 0.5, 0.9531, 0.5, 0.9687, 0.4687, 0.9687, 0.4688, 0.9531, 0.5, 0.9687, 0.5, 0.9844, 0.4688, 0.9844, 0.4687, 0.9687, 0.5312, 0.9375, 0.5312, 0.9531, 0.5, 0.9531, 0.5, 0.9375, 0.5312, 0.9531, 0.5312, 0.9687, 0.5, 0.9687, 0.5, 0.9531, 0.5312, 0.9687, 0.5312, 0.9844, 0.5, 0.9844, 0.5, 0.9687, 0.5625, 0.9375, 0.5625, 0.9531, 0.5312, 0.9531, 0.5312, 0.9375, 0.5625, 0.9531, 0.5625, 0.9687, 0.5312, 0.9687, 0.5312, 0.9531, 0.5625, 0.9687, 0.5625, 0.9844, 0.5312, 0.9844, 0.5312, 0.9687, 0.5938, 0.9375, 0.5938, 0.9531, 0.5625, 0.9531, 0.5625, 0.9375, 0.5938, 0.9531, 0.5938, 0.9687, 0.5625, 0.9687, 0.5625, 0.9531, 0.5938, 0.9687, 0.5938, 0.9844, 0.5625, 0.9844, 0.5625, 0.9687, 0.625, 0.9375, 0.625, 0.9531, 0.5938, 0.9531, 0.5938, 0.9375, 0.625, 0.9531, 0.625, 0.9687, 0.5938, 0.9687, 0.5938, 0.9531, 0.625, 0.9687, 0.625, 0.9844, 0.5938, 0.9844, 0.5938, 0.9687, 0.6562, 0.9375, 0.6562, 0.9531, 0.625, 0.9531, 0.625, 0.9375, 0.6562, 0.9531, 0.6562, 0.9687, 0.625, 0.9687, 0.625, 0.9531, 0.6562, 0.9687, 0.6562, 0.9844, 0.625, 0.9844, 0.625, 0.9687, 0.6875, 0.9375, 0.6875, 0.9531, 0.6562, 0.9531, 0.6562, 0.9375, 0.6875, 0.9531, 0.6875, 0.9687, 0.6562, 0.9687, 0.6562, 0.9531, 0.6875, 0.9687, 0.6875, 0.9844, 0.6562, 0.9844, 0.6562, 0.9687, 0.7188, 0.9375, 0.7188, 0.9531, 0.6875, 0.9531, 0.6875, 0.9375, 0.7188, 0.9531, 0.7188, 0.9687, 0.6875, 0.9687, 0.6875, 0.9531, 0.7188, 0.9687, 0.7188, 0.9844, 0.6875, 0.9844, 0.6875, 0.9687, 0.75, 0.9375, 0.75, 0.9531, 0.7188, 0.9531, 0.7188, 0.9375, 0.75, 0.9531, 0.75, 0.9687, 0.7188, 0.9687, 0.7188, 0.9531, 0.75, 0.9687, 0.75, 0.9844, 0.7188, 0.9844, 0.7188, 0.9687, 0.7812, 0.9375, 0.7812, 0.9531, 0.75, 0.9531, 0.75, 0.9375, 0.7812, 0.9531, 0.7812, 0.9687, 0.75, 0.9687, 0.75, 0.9531, 0.7812, 0.9687, 0.7812, 0.9844, 0.75, 0.9844, 0.75, 0.9687, 0.8125, 0.9375, 0.8125, 0.9531, 0.7812, 0.9531, 0.7812, 0.9375, 0.8125, 0.9531, 0.8125, 0.9687, 0.7812, 0.9687, 0.7812, 0.9531, 0.8125, 0.9687, 0.8125, 0.9844, 0.7812, 0.9844, 0.7812, 0.9687, 0.8438, 0.9375, 0.8438, 0.9531, 0.8125, 0.9531, 0.8125, 0.9375, 0.8438, 0.9531, 0.8437, 0.9687, 0.8125, 0.9687, 0.8125, 0.9531, 0.8437, 0.9687, 0.8438, 0.9844, 0.8125, 0.9844, 0.8125, 0.9687, 0.875, 0.9375, 0.875, 0.9531, 0.8438, 0.9531, 0.8438, 0.9375, 0.875, 0.9531, 0.875, 0.9687, 0.8437, 0.9687, 0.8438, 0.9531, 0.875, 0.9687, 0.875, 0.9844, 0.8438, 0.9844, 0.8437, 0.9687, 0.9062, 0.9375, 0.9062, 0.9531, 0.875, 0.9531, 0.875, 0.9375, 0.9062, 0.9531, 0.9062, 0.9687, 0.875, 0.9687, 0.875, 0.9531, 0.9062, 0.9687, 0.9062, 0.9844, 0.875, 0.9844, 0.875, 0.9687, 0.9375, 0.9375, 0.9375, 0.9531, 0.9062, 0.9531, 0.9062, 0.9375, 0.9375, 0.9531, 0.9375, 0.9687, 0.9062, 0.9687, 0.9062, 0.9531, 0.9375, 0.9687, 0.9375, 0.9844, 0.9062, 0.9844, 0.9062, 0.9687, 0.9688, 0.9375, 0.9688, 0.9531, 0.9375, 0.9531, 0.9375, 0.9375, 0.9688, 0.9531, 0.9688, 0.9687, 0.9375, 0.9687, 0.9375, 0.9531, 0.9688, 0.9687, 0.9688, 0.9844, 0.9375, 0.9844, 0.9375, 0.9687, 1.0, 0.9375, 1.0, 0.9531, 0.9688, 0.9531, 0.9688, 0.9375, 1.0, 0.9531, 1.0, 0.9688, 0.9688, 0.9687, 0.9688, 0.9531, 1.0, 0.9688, 1.0, 0.9844, 0.9688, 0.9844, 0.9688, 0.9687, 1.0, 0.5, 1.0, 0.6094, 0.9688, 0.6094, 0.9688, 0.5, 0.9688, 0.5, 0.9688, 0.6094, 0.9375, 0.6094, 0.9375, 0.5, 0.9375, 0.5, 0.9375, 0.6094, 0.9062, 0.6094, 0.9062, 0.5, 0.9062, 0.5, 0.9062, 0.6094, 0.875, 0.6094, 0.875, 0.5, 0.875, 0.5, 0.875, 0.6094, 0.8438, 0.6094, 0.8438, 0.5, 0.8438, 0.5, 0.8438, 0.6094, 0.8125, 0.6094, 0.8125, 0.5, 0.8125, 0.5, 0.8125, 0.6094, 0.7812, 0.6094, 0.7812, 0.5, 0.7812, 0.5, 0.7812, 0.6094, 0.75, 0.6094, 0.75, 0.5, 0.75, 0.5, 0.75, 0.6094, 0.7188, 0.6094, 0.7188, 0.5, 0.7188, 0.5, 0.7188, 0.6094, 0.6875, 0.6094, 0.6875, 0.5, 0.6875, 0.5, 0.6875, 0.6094, 0.6562, 0.6094, 0.6562, 0.5, 0.6562, 0.5, 0.6562, 0.6094, 0.625, 0.6094, 0.625, 0.5, 0.625, 0.5, 0.625, 0.6094, 0.5938, 0.6094, 0.5938, 0.5, 0.5938, 0.5, 0.5938, 0.6094, 0.5625, 0.6094, 0.5625, 0.5, 0.5625, 0.5, 0.5625, 0.6094, 0.5312, 0.6094, 0.5312, 0.5, 0.5312, 0.5, 0.5312, 0.6094, 0.5, 0.6094, 0.5, 0.5, 0.5, 0.5, 0.5, 0.6094, 0.4688, 0.6094, 0.4688, 0.5, 0.4688, 0.5, 0.4688, 0.6094, 0.4375, 0.6094, 0.4375, 0.5, 0.4375, 0.5, 0.4375, 0.6094, 0.4062, 0.6094, 0.4062, 0.5, 0.4062, 0.5, 0.4062, 0.6094, 0.375, 0.6094, 0.375, 0.5, 0.375, 0.5, 0.375, 0.6094, 0.3438, 0.6094, 0.3438, 0.5, 0.3438, 0.5, 0.3438, 0.6094, 0.3125, 0.6094, 0.3125, 0.5, 0.3125, 0.5, 0.3125, 0.6094, 0.2812, 0.6094, 0.2812, 0.5, 0.2812, 0.5, 0.2812, 0.6094, 0.25, 0.6094, 0.25, 0.5, 0.25, 0.5, 0.25, 0.6094, 0.2188, 0.6094, 0.2188, 0.5, 0.2188, 0.5, 0.2188, 0.6094, 0.1875, 0.6094, 0.1875, 0.5, 0.1875, 0.5, 0.1875, 0.6094, 0.1562, 0.6094, 0.1562, 0.5, 0.1562, 0.5, 0.1562, 0.6094, 0.125, 0.6094, 0.125, 0.5, 0.125, 0.5, 0.125, 0.6094, 0.09375, 0.6094, 0.09375, 0.5, 0.09375, 0.5, 0.09375, 0.6094, 0.0625, 0.6094, 0.0625, 0.5, 0.0625, 0.5, 0.0625, 0.6094, 0.03125, 0.6094, 0.03125, 0.5, 0.03125, 0.5, 0.03125, 0.6094, 0.0, 0.6094, 0.0, 0.5, 0.7719, 0.3602, 0.75, 0.3624, 0.75, 0.49, 0.7968, 0.4854, 0.793, 0.3538, 0.7719, 0.3602, 0.7968, 0.4854, 0.8418, 0.4717, 0.8124, 0.3434, 0.793, 0.3538, 0.8418, 0.4717, 0.8833, 0.4496, 0.8295, 0.3295, 0.8124, 0.3434, 0.8833, 0.4496, 0.9197, 0.4197, 0.8434, 0.3124, 0.8295, 0.3295, 0.9197, 0.4197, 0.9496, 0.3833, 0.8538, 0.293, 0.8434, 0.3124, 0.9496, 0.3833, 0.9717, 0.3418, 0.8602, 0.2719, 0.8538, 0.293, 0.9717, 0.3418, 0.9854, 0.2968, 0.8624, 0.25, 0.8602, 0.2719, 0.9854, 0.2968, 0.99, 0.25, 0.8602, 0.2281, 0.8624, 0.25, 0.99, 0.25, 0.9854, 0.2032, 0.8538, 0.207, 0.8602, 0.2281, 0.9854, 0.2032, 0.9717, 0.1582, 0.8434, 0.1876, 0.8538, 0.207, 0.9717, 0.1582, 0.9496, 0.1167, 0.8295, 0.1705, 0.8434, 0.1876, 0.9496, 0.1167, 0.9197, 0.08029, 0.8124, 0.1566, 0.8295, 0.1705, 0.9197, 0.08029, 0.8833, 0.05045, 0.793, 0.1462, 0.8124, 0.1566, 0.8833, 0.05045, 0.8418, 0.02827, 0.7719, 0.1398, 0.793, 0.1462, 0.8418, 0.02827, 0.7968, 0.01461, 0.75, 0.1376, 0.7719, 0.1398, 0.7968, 0.01461, 0.75, 0.01, 0.7281, 0.1398, 0.75, 0.1376, 0.75, 0.01, 0.7032, 0.01461, 0.707, 0.1462, 0.7281, 0.1398, 0.7032, 0.01461, 0.6582, 0.02827, 0.6876, 0.1566, 0.707, 0.1462, 0.6582, 0.02827, 0.6167, 0.05045, 0.6705, 0.1705, 0.6876, 0.1566, 0.6167, 0.05045, 0.5803, 0.08029, 0.6566, 0.1876, 0.6705, 0.1705, 0.5803, 0.08029, 0.5504, 0.1167, 0.6462, 0.207, 0.6566, 0.1876, 0.5504, 0.1167, 0.5283, 0.1582, 0.6398, 0.2281, 0.6462, 0.207, 0.5283, 0.1582, 0.5146, 0.2032, 0.6376, 0.25, 0.6398, 0.2281, 0.5146, 0.2032, 0.51, 0.25, 0.6398, 0.2719, 0.6376, 0.25, 0.51, 0.25, 0.5146, 0.2968, 0.6462, 0.293, 0.6398, 0.2719, 0.5146, 0.2968, 0.5283, 0.3418, 0.6566, 0.3124, 0.6462, 0.293, 0.5283, 0.3418, 0.5504, 0.3833, 0.6705, 0.3295, 0.6566, 0.3124, 0.5504, 0.3833, 0.5803, 0.4197, 0.6876, 0.3434, 0.6705, 0.3295, 0.5803, 0.4197, 0.6167, 0.4496, 0.707, 0.3538, 0.6876, 0.3434, 0.6167, 0.4496, 0.6582, 0.4717, 0.7281, 0.3602, 0.707, 0.3538, 0.6582, 0.4717, 0.7032, 0.4854, 0.75, 0.3624, 0.7281, 0.3602, 0.7032, 0.4854, 0.75, 0.49, 0.75, 0.3624, 0.7719, 0.3602, 0.793, 0.3538, 0.8124, 0.3434, 0.8295, 0.3295, 0.8434, 0.3124, 0.8538, 0.293, 0.8602, 0.2719, 0.8624, 0.25, 0.8602, 0.2281, 0.8538, 0.207, 0.8434, 0.1876, 0.8295, 0.1705, 0.8124, 0.1566, 0.793, 0.1462, 0.7719, 0.1398, 0.75, 0.1376, 0.7281, 0.1398, 0.707, 0.1462, 0.6876, 0.1566, 0.6705, 0.1705, 0.6566, 0.1876, 0.6462, 0.207, 0.6398, 0.2281, 0.6376, 0.25, 0.6398, 0.2719, 0.6462, 0.293, 0.6566, 0.3124, 0.6705, 0.3295, 0.6876, 0.3434, 0.707, 0.3538, 0.7281, 0.3602, 0.6376, 0.25, 0.6398, 0.2719, 0.6398, 0.2719, 0.6376, 0.25, 0.8434, 0.1876, 0.8295, 0.1705, 0.8295, 0.1705, 0.8434, 0.1876, 0.6398, 0.2719, 0.6462, 0.293, 0.6462, 0.293, 0.6398, 0.2719, 0.8295, 0.1705, 0.8124, 0.1566, 0.8124, 0.1566, 0.8295, 0.1705, 0.6462, 0.293, 0.6566, 0.3124, 0.6566, 0.3124, 0.6462, 0.293, 0.8124, 0.1566, 0.793, 0.1462, 0.793, 0.1462, 0.8124, 0.1566, 0.75, 0.3624, 0.7719, 0.3602, 0.7719, 0.3602, 0.75, 0.3624, 0.6566, 0.3124, 0.6705, 0.3295, 0.6705, 0.3295, 0.6566, 0.3124, 0.793, 0.1462, 0.7719, 0.1398, 0.7719, 0.1398, 0.793, 0.1462, 0.7719, 0.3602, 0.793, 0.3538, 0.793, 0.3538, 0.7719, 0.3602, 0.6705, 0.3295, 0.6876, 0.3434, 0.6876, 0.3434, 0.6705, 0.3295, 0.7719, 0.1398, 0.75, 0.1376, 0.75, 0.1376, 0.7719, 0.1398, 0.793, 0.3538, 0.8124, 0.3434, 0.8124, 0.3434, 0.793, 0.3538, 0.6876, 0.3434, 0.707, 0.3538, 0.707, 0.3538, 0.6876, 0.3434, 0.75, 0.1376, 0.7281, 0.1398, 0.7281, 0.1398, 0.75, 0.1376, 0.8124, 0.3434, 0.8295, 0.3295, 0.8295, 0.3295, 0.8124, 0.3434, 0.707, 0.3538, 0.7281, 0.3602, 0.7281, 0.3602, 0.707, 0.3538, 0.7281, 0.1398, 0.707, 0.1462, 0.707, 0.1462, 0.7281, 0.1398, 0.8295, 0.3295, 0.8434, 0.3124, 0.8434, 0.3124, 0.8295, 0.3295, 0.7281, 0.3602, 0.75, 0.3624, 0.75, 0.3624, 0.7281, 0.3602, 0.707, 0.1462, 0.6876, 0.1566, 0.6876, 0.1566, 0.707, 0.1462, 0.8434, 0.3124, 0.8538, 0.293, 0.8538, 0.293, 0.8434, 0.3124, 0.6876, 0.1566, 0.6705, 0.1705, 0.6705, 0.1705, 0.6876, 0.1566, 0.8538, 0.293, 0.8602, 0.2719, 0.8602, 0.2719, 0.8538, 0.293, 0.6705, 0.1705, 0.6566, 0.1876, 0.6566, 0.1876, 0.6705, 0.1705, 0.8602, 0.2719, 0.8624, 0.25, 0.8624, 0.25, 0.8602, 0.2719, 0.6566, 0.1876, 0.6462, 0.207, 0.6462, 0.207, 0.6566, 0.1876, 0.8624, 0.25, 0.8602, 0.2281, 0.8602, 0.2281, 0.8624, 0.25, 0.6462, 0.207, 0.6398, 0.2281, 0.6398, 0.2281, 0.6462, 0.207, 0.8602, 0.2281, 0.8538, 0.207, 0.8538, 0.207, 0.8602, 0.2281, 0.6398, 0.2281, 0.6376, 0.25, 0.6376, 0.25, 0.6398, 0.2281, 1.0, 0.8573, 1.0, 0.9293, 0.9687, 0.9293, 0.9688, 0.8573, 0.9688, 0.8573, 0.9687, 0.9293, 0.9375, 0.9293, 0.9375, 0.8573, 0.9375, 0.8573, 0.9375, 0.9293, 0.9062, 0.9293, 0.9062, 0.8573, 0.9062, 0.8573, 0.9062, 0.9293, 0.875, 0.9293, 0.875, 0.8573, 0.875, 0.8573, 0.875, 0.9293, 0.8438, 0.9293, 0.8438, 0.8573, 0.8438, 0.8573, 0.8438, 0.9293, 0.8125, 0.9293, 0.8125, 0.8573, 0.8125, 0.8573, 0.8125, 0.9293, 0.7812, 0.9293, 0.7812, 0.8573, 0.7812, 0.8573, 0.7812, 0.9293, 0.75, 0.9293, 0.75, 0.8573, 0.75, 0.8573, 0.75, 0.9293, 0.7188, 0.9293, 0.7188, 0.8573, 0.7188, 0.8573, 0.7188, 0.9293, 0.6875, 0.9293, 0.6875, 0.8573, 0.6875, 0.8573, 0.6875, 0.9293, 0.6562, 0.9293, 0.6562, 0.8573, 0.6562, 0.8573, 0.6562, 0.9293, 0.625, 0.9293, 0.625, 0.8573, 0.625, 0.8573, 0.625, 0.9293, 0.5938, 0.9293, 0.5938, 0.8573, 0.5938, 0.8573, 0.5938, 0.9293, 0.5625, 0.9293, 0.5625, 0.8573, 0.5625, 0.8573, 0.5625, 0.9293, 0.5312, 0.9293, 0.5312, 0.8573, 0.5312, 0.8573, 0.5312, 0.9293, 0.5, 0.9293, 0.5, 0.8573, 0.5, 0.8573, 0.5, 0.9293, 0.4688, 0.9293, 0.4688, 0.8573, 0.4688, 0.8573, 0.4688, 0.9293, 0.4375, 0.9293, 0.4375, 0.8573, 0.4375, 0.8573, 0.4375, 0.9293, 0.4062, 0.9293, 0.4062, 0.8573, 0.4062, 0.8573, 0.4062, 0.9293, 0.375, 0.9293, 0.375, 0.8573, 0.375, 0.8573, 0.375, 0.9293, 0.3438, 0.9293, 0.3438, 0.8573, 0.3438, 0.8573, 0.3438, 0.9293, 0.3125, 0.9293, 0.3125, 0.8573, 0.3125, 0.8573, 0.3125, 0.9293, 0.2812, 0.9293, 0.2812, 0.8573, 0.2812, 0.8573, 0.2812, 0.9293, 0.25, 0.9293, 0.25, 0.8573, 0.25, 0.8573, 0.25, 0.9293, 0.2188, 0.9293, 0.2188, 0.8573, 0.2188, 0.8573, 0.2188, 0.9293, 0.1875, 0.9293, 0.1875, 0.8573, 0.1875, 0.8573, 0.1875, 0.9293, 0.1562, 0.9293, 0.1562, 0.8573, 0.1562, 0.8573, 0.1562, 0.9293, 0.125, 0.9293, 0.125, 0.8573, 0.125, 0.8573, 0.125, 0.9293, 0.09375, 0.9293, 0.09375, 0.8573, 0.09375, 0.8573, 0.09375, 0.9293, 0.0625, 0.9293, 0.0625, 0.8573, 0.0625, 0.8573, 0.0625, 0.9293, 0.03125, 0.9293, 0.03125, 0.8573, 0.03125, 0.8573, 0.03125, 0.9293, 0.0, 0.9293, 0.0, 0.8573, 0.03125, 0.6784, 0.03125, 0.8493, 0.0, 0.8493, 0.0, 0.6784, 0.0625, 0.6784, 0.0625, 0.8493, 0.03125, 0.8493, 0.03125, 0.6784, 0.09375, 0.6784, 0.09375, 0.8493, 0.0625, 0.8493, 0.0625, 0.6784, 0.125, 0.6784, 0.125, 0.8493, 0.09375, 0.8493, 0.09375, 0.6784, 0.1562, 0.6784, 0.1562, 0.8493, 0.125, 0.8493, 0.125, 0.6784, 0.1875, 0.6784, 0.1875, 0.8493, 0.1562, 0.8493, 0.1562, 0.6784, 0.2188, 0.6784, 0.2188, 0.8493, 0.1875, 0.8493, 0.1875, 0.6784, 0.25, 0.6784, 0.25, 0.8493, 0.2188, 0.8493, 0.2188, 0.6784, 0.2812, 0.6784, 0.2812, 0.8493, 0.25, 0.8493, 0.25, 0.6784, 0.3125, 0.6784, 0.3125, 0.8493, 0.2812, 0.8493, 0.2812, 0.6784, 0.3438, 0.6784, 0.3438, 0.8493, 0.3125, 0.8493, 0.3125, 0.6784, 0.375, 0.6784, 0.375, 0.8493, 0.3438, 0.8493, 0.3438, 0.6784, 0.4062, 0.6784, 0.4062, 0.8493, 0.375, 0.8493, 0.375, 0.6784, 0.4375, 0.6784, 0.4375, 0.8493, 0.4062, 0.8493, 0.4062, 0.6784, 0.4688, 0.6784, 0.4688, 0.8493, 0.4375, 0.8493, 0.4375, 0.6784, 0.5, 0.6784, 0.5, 0.8493, 0.4688, 0.8493, 0.4688, 0.6784, 0.5312, 0.6784, 0.5312, 0.8493, 0.5, 0.8493, 0.5, 0.6784, 0.5625, 0.6784, 0.5625, 0.8493, 0.5312, 0.8493, 0.5312, 0.6784, 0.5938, 0.6784, 0.5938, 0.8493, 0.5625, 0.8493, 0.5625, 0.6784, 0.625, 0.6784, 0.625, 0.8493, 0.5938, 0.8493, 0.5938, 0.6784, 0.6562, 0.6784, 0.6562, 0.8493, 0.625, 0.8493, 0.625, 0.6784, 0.6875, 0.6784, 0.6875, 0.8493, 0.6562, 0.8493, 0.6562, 0.6784, 0.7188, 0.6784, 0.7188, 0.8493, 0.6875, 0.8493, 0.6875, 0.6784, 0.75, 0.6784, 0.75, 0.8493, 0.7188, 0.8493, 0.7188, 0.6784, 0.7812, 0.6784, 0.7812, 0.8493, 0.75, 0.8493, 0.75, 0.6784, 0.8125, 0.6784, 0.8125, 0.8493, 0.7812, 0.8493, 0.7812, 0.6784, 0.8438, 0.6784, 0.8438, 0.8493, 0.8125, 0.8493, 0.8125, 0.6784, 0.875, 0.6784, 0.875, 0.8493, 0.8438, 0.8493, 0.8438, 0.6784, 0.9062, 0.6784, 0.9062, 0.8493, 0.875, 0.8493, 0.875, 0.6784, 0.9375, 0.6784, 0.9375, 0.8493, 0.9062, 0.8493, 0.9062, 0.6784, 0.9688, 0.6784, 0.9688, 0.8493, 0.9375, 0.8493, 0.9375, 0.6784, 1.0, 0.6784, 1.0, 0.8493, 0.9688, 0.8493, 0.9688, 0.6784, 0.03125, 0.8493, 0.03125, 0.8573, 0.0, 0.8573, 0.0, 0.8493, 0.0625, 0.8493, 0.0625, 0.8573, 0.03125, 0.8573, 0.03125, 0.8493, 0.09375, 0.8493, 0.09375, 0.8573, 0.0625, 0.8573, 0.0625, 0.8493, 0.125, 0.8493, 0.125, 0.8573, 0.09375, 0.8573, 0.09375, 0.8493, 0.1562, 0.8493, 0.1562, 0.8573, 0.125, 0.8573, 0.125, 0.8493, 0.1875, 0.8493, 0.1875, 0.8573, 0.1562, 0.8573, 0.1562, 0.8493, 0.2188, 0.8493, 0.2188, 0.8573, 0.1875, 0.8573, 0.1875, 0.8493, 0.25, 0.8493, 0.25, 0.8573, 0.2188, 0.8573, 0.2188, 0.8493, 0.2812, 0.8493, 0.2812, 0.8573, 0.25, 0.8573, 0.25, 0.8493, 0.3125, 0.8493, 0.3125, 0.8573, 0.2812, 0.8573, 0.2812, 0.8493, 0.3438, 0.8493, 0.3438, 0.8573, 0.3125, 0.8573, 0.3125, 0.8493, 0.375, 0.8493, 0.375, 0.8573, 0.3438, 0.8573, 0.3438, 0.8493, 0.4062, 0.8493, 0.4062, 0.8573, 0.375, 0.8573, 0.375, 0.8493, 0.4375, 0.8493, 0.4375, 0.8573, 0.4062, 0.8573, 0.4062, 0.8493, 0.4688, 0.8493, 0.4688, 0.8573, 0.4375, 0.8573, 0.4375, 0.8493, 0.5, 0.8493, 0.5, 0.8573, 0.4688, 0.8573, 0.4688, 0.8493, 0.5312, 0.8493, 0.5312, 0.8573, 0.5, 0.8573, 0.5, 0.8493, 0.5625, 0.8493, 0.5625, 0.8573, 0.5312, 0.8573, 0.5312, 0.8493, 0.5938, 0.8493, 0.5938, 0.8573, 0.5625, 0.8573, 0.5625, 0.8493, 0.625, 0.8493, 0.625, 0.8573, 0.5938, 0.8573, 0.5938, 0.8493, 0.6562, 0.8493, 0.6562, 0.8573, 0.625, 0.8573, 0.625, 0.8493, 0.6875, 0.8493, 0.6875, 0.8573, 0.6562, 0.8573, 0.6562, 0.8493, 0.7188, 0.8493, 0.7188, 0.8573, 0.6875, 0.8573, 0.6875, 0.8493, 0.75, 0.8493, 0.75, 0.8573, 0.7188, 0.8573, 0.7188, 0.8493, 0.7812, 0.8493, 0.7812, 0.8573, 0.75, 0.8573, 0.75, 0.8493, 0.8125, 0.8493, 0.8125, 0.8573, 0.7812, 0.8573, 0.7812, 0.8493, 0.8438, 0.8493, 0.8438, 0.8573, 0.8125, 0.8573, 0.8125, 0.8493, 0.875, 0.8493, 0.875, 0.8573, 0.8438, 0.8573, 0.8438, 0.8493, 0.9062, 0.8493, 0.9062, 0.8573, 0.875, 0.8573, 0.875, 0.8493, 0.9375, 0.8493, 0.9375, 0.8573, 0.9062, 0.8573, 0.9062, 0.8493, 0.9688, 0.8493, 0.9688, 0.8573, 0.9375, 0.8573, 0.9375, 0.8493, 1.0, 0.8493, 1.0, 0.8573, 0.9688, 0.8573, 0.9688, 0.8493, 1.0, 0.6094, 1.0, 0.6694, 0.9688, 0.6694, 0.9688, 0.6094, 0.9688, 0.6094, 0.9688, 0.6694, 0.9375, 0.6694, 0.9375, 0.6094, 0.9375, 0.6094, 0.9375, 0.6694, 0.9062, 0.6694, 0.9062, 0.6094, 0.9062, 0.6094, 0.9062, 0.6694, 0.875, 0.6694, 0.875, 0.6094, 0.875, 0.6094, 0.875, 0.6694, 0.8438, 0.6694, 0.8438, 0.6094, 0.8438, 0.6094, 0.8438, 0.6694, 0.8125, 0.6694, 0.8125, 0.6094, 0.8125, 0.6094, 0.8125, 0.6694, 0.7812, 0.6694, 0.7812, 0.6094, 0.7812, 0.6094, 0.7812, 0.6694, 0.75, 0.6694, 0.75, 0.6094, 0.75, 0.6094, 0.75, 0.6694, 0.7188, 0.6694, 0.7188, 0.6094, 0.7188, 0.6094, 0.7188, 0.6694, 0.6875, 0.6694, 0.6875, 0.6094, 0.6875, 0.6094, 0.6875, 0.6694, 0.6562, 0.6694, 0.6562, 0.6094, 0.6562, 0.6094, 0.6562, 0.6694, 0.625, 0.6694, 0.625, 0.6094, 0.625, 0.6094, 0.625, 0.6694, 0.5938, 0.6694, 0.5938, 0.6094, 0.5938, 0.6094, 0.5938, 0.6694, 0.5625, 0.6694, 0.5625, 0.6094, 0.5625, 0.6094, 0.5625, 0.6694, 0.5312, 0.6694, 0.5312, 0.6094, 0.5312, 0.6094, 0.5312, 0.6694, 0.5, 0.6694, 0.5, 0.6094, 0.5, 0.6094, 0.5, 0.6694, 0.4688, 0.6694, 0.4688, 0.6094, 0.4688, 0.6094, 0.4688, 0.6694, 0.4375, 0.6694, 0.4375, 0.6094, 0.4375, 0.6094, 0.4375, 0.6694, 0.4062, 0.6694, 0.4062, 0.6094, 0.4062, 0.6094, 0.4062, 0.6694, 0.375, 0.6694, 0.375, 0.6094, 0.375, 0.6094, 0.375, 0.6694, 0.3438, 0.6694, 0.3438, 0.6094, 0.3438, 0.6094, 0.3438, 0.6694, 0.3125, 0.6694, 0.3125, 0.6094, 0.3125, 0.6094, 0.3125, 0.6694, 0.2812, 0.6694, 0.2812, 0.6094, 0.2812, 0.6094, 0.2812, 0.6694, 0.25, 0.6694, 0.25, 0.6094, 0.25, 0.6094, 0.25, 0.6694, 0.2188, 0.6694, 0.2188, 0.6094, 0.2188, 0.6094, 0.2188, 0.6694, 0.1875, 0.6694, 0.1875, 0.6094, 0.1875, 0.6094, 0.1875, 0.6694, 0.1562, 0.6694, 0.1562, 0.6094, 0.1562, 0.6094, 0.1562, 0.6694, 0.125, 0.6694, 0.125, 0.6094, 0.125, 0.6094, 0.125, 0.6694, 0.09375, 0.6694, 0.09375, 0.6094, 0.09375, 0.6094, 0.09375, 0.6694, 0.0625, 0.6694, 0.0625, 0.6094, 0.0625, 0.6094, 0.0625, 0.6694, 0.03125, 0.6694, 0.03125, 0.6094, 0.03125, 0.6094, 0.03125, 0.6694, 0.0, 0.6694, 0.0, 0.6094, 1.0, 0.6694, 1.0, 0.6784, 0.9688, 0.6784, 0.9688, 0.6694, 0.9688, 0.6694, 0.9688, 0.6784, 0.9375, 0.6784, 0.9375, 0.6694, 0.9375, 0.6694, 0.9375, 0.6784, 0.9062, 0.6784, 0.9062, 0.6694, 0.9062, 0.6694, 0.9062, 0.6784, 0.875, 0.6784, 0.875, 0.6694, 0.875, 0.6694, 0.875, 0.6784, 0.8438, 0.6784, 0.8438, 0.6694, 0.8438, 0.6694, 0.8438, 0.6784, 0.8125, 0.6784, 0.8125, 0.6694, 0.8125, 0.6694, 0.8125, 0.6784, 0.7812, 0.6784, 0.7812, 0.6694, 0.7812, 0.6694, 0.7812, 0.6784, 0.75, 0.6784, 0.75, 0.6694, 0.75, 0.6694, 0.75, 0.6784, 0.7188, 0.6784, 0.7188, 0.6694, 0.7188, 0.6694, 0.7188, 0.6784, 0.6875, 0.6784, 0.6875, 0.6694, 0.6875, 0.6694, 0.6875, 0.6784, 0.6562, 0.6784, 0.6562, 0.6694, 0.6562, 0.6694, 0.6562, 0.6784, 0.625, 0.6784, 0.625, 0.6694, 0.625, 0.6694, 0.625, 0.6784, 0.5938, 0.6784, 0.5938, 0.6694, 0.5938, 0.6694, 0.5938, 0.6784, 0.5625, 0.6784, 0.5625, 0.6694, 0.5625, 0.6694, 0.5625, 0.6784, 0.5312, 0.6784, 0.5312, 0.6694, 0.5312, 0.6694, 0.5312, 0.6784, 0.5, 0.6784, 0.5, 0.6694, 0.5, 0.6694, 0.5, 0.6784, 0.4688, 0.6784, 0.4688, 0.6694, 0.4688, 0.6694, 0.4688, 0.6784, 0.4375, 0.6784, 0.4375, 0.6694, 0.4375, 0.6694, 0.4375, 0.6784, 0.4062, 0.6784, 0.4062, 0.6694, 0.4062, 0.6694, 0.4062, 0.6784, 0.375, 0.6784, 0.375, 0.6694, 0.375, 0.6694, 0.375, 0.6784, 0.3438, 0.6784, 0.3438, 0.6694, 0.3438, 0.6694, 0.3438, 0.6784, 0.3125, 0.6784, 0.3125, 0.6694, 0.3125, 0.6694, 0.3125, 0.6784, 0.2812, 0.6784, 0.2812, 0.6694, 0.2812, 0.6694, 0.2812, 0.6784, 0.25, 0.6784, 0.25, 0.6694, 0.25, 0.6694, 0.25, 0.6784, 0.2188, 0.6784, 0.2188, 0.6694, 0.2188, 0.6694, 0.2188, 0.6784, 0.1875, 0.6784, 0.1875, 0.6694, 0.1875, 0.6694, 0.1875, 0.6784, 0.1562, 0.6784, 0.1562, 0.6694, 0.1562, 0.6694, 0.1562, 0.6784, 0.125, 0.6784, 0.125, 0.6694, 0.125, 0.6694, 0.125, 0.6784, 0.09375, 0.6784, 0.09375, 0.6694, 0.09375, 0.6694, 0.09375, 0.6784, 0.0625, 0.6784, 0.0625, 0.6694, 0.0625, 0.6694, 0.0625, 0.6784, 0.03125, 0.6784, 0.03125, 0.6694, 0.03125, 0.6694, 0.03125, 0.6784, 0.0, 0.6784, 0.0, 0.6694])
me_cylinder.materials.append(mat_black)
me_cylinder.materials.append(mat_while)
me_cylinder.use_remesh_fix_poles = True
me_cylinder.use_remesh_preserve_attributes = False
me_cylinder.use_mirror_vertex_groups = False
me_cylinder.update()
me_cylinder_001 = bpy.data.meshes.new('Cylinder.001')
me_cylinder_001.from_pydata([(0.0, 0.1, -0.005), (0.0, 0.1, 0.005), (0.01951, 0.09808, -0.005), (0.01951, 0.09808, 0.005), (0.03827, 0.09239, -0.005), (0.03827, 0.09239, 0.005), (0.05556, 0.08315, -0.005), (0.05556, 0.08315, 0.005), (0.07071, 0.07071, -0.005), (0.07071, 0.07071, 0.005), (0.08315, 0.05556, -0.005), (0.08315, 0.05556, 0.005), (0.09239, 0.03827, -0.005), (0.09239, 0.03827, 0.005), (0.09808, 0.01951, -0.005), (0.09808, 0.01951, 0.005), (0.1, 7.55e-09, -0.005), (0.1, 7.55e-09, 0.005), (0.09808, -0.01951, -0.005), (0.09808, -0.01951, 0.005), (0.09239, -0.03827, -0.005), (0.09239, -0.03827, 0.005), (0.08315, -0.05556, -0.005), (0.08315, -0.05556, 0.005), (0.07071, -0.07071, -0.005), (0.07071, -0.07071, 0.005), (0.05556, -0.08315, -0.005), (0.05556, -0.08315, 0.005), (0.03827, -0.09239, -0.005), (0.03827, -0.09239, 0.005), (0.01951, -0.09808, -0.005), (0.01951, -0.09808, 0.005), (-3.258e-08, -0.1, -0.005), (-3.258e-08, -0.1, 0.005), (-0.01951, -0.09808, -0.005), (-0.01951, -0.09808, 0.005), (-0.03827, -0.09239, -0.005), (-0.03827, -0.09239, 0.005), (-0.05556, -0.08315, -0.005), (-0.05556, -0.08315, 0.005), (-0.07071, -0.07071, -0.005), (-0.07071, -0.07071, 0.005), (-0.08315, -0.05556, -0.005), (-0.08315, -0.05556, 0.005), (-0.09239, -0.03827, -0.005), (-0.09239, -0.03827, 0.005), (-0.09808, -0.01951, -0.005), (-0.09808, -0.01951, 0.005), (-0.1, 9.656e-08, -0.005), (-0.1, 9.656e-08, 0.005), (-0.09808, 0.01951, -0.005), (-0.09808, 0.01951, 0.005), (-0.09239, 0.03827, -0.005), (-0.09239, 0.03827, 0.005), (-0.08315, 0.05556, -0.005), (-0.08315, 0.05556, 0.005), (-0.07071, 0.07071, -0.005), (-0.07071, 0.07071, 0.005), (-0.05556, 0.08315, -0.005), (-0.05556, 0.08315, 0.005), (-0.03827, 0.09239, -0.005), (-0.03827, 0.09239, 0.005), (-0.01951, 0.09808, -0.005), (-0.01951, 0.09808, 0.005)], [], [(0, 1, 3, 2), (2, 3, 5, 4), (4, 5, 7, 6), (6, 7, 9, 8), (8, 9, 11, 10), (10, 11, 13, 12), (12, 13, 15, 14), (14, 15, 17, 16), (16, 17, 19, 18), (18, 19, 21, 20), (20, 21, 23, 22), (22, 23, 25, 24), (24, 25, 27, 26), (26, 27, 29, 28), (28, 29, 31, 30), (30, 31, 33, 32), (32, 33, 35, 34), (34, 35, 37, 36), (36, 37, 39, 38), (38, 39, 41, 40), (40, 41, 43, 42), (42, 43, 45, 44), (44, 45, 47, 46), (46, 47, 49, 48), (48, 49, 51, 50), (50, 51, 53, 52), (52, 53, 55, 54), (54, 55, 57, 56), (56, 57, 59, 58), (58, 59, 61, 60), (3, 1, 63, 61, 59, 57, 55, 53, 51, 49, 47, 45, 43, 41, 39, 37, 35, 33, 31, 29, 27, 25, 23, 21, 19, 17, 15, 13, 11, 9, 7, 5), (60, 61, 63, 62), (62, 63, 1, 0), (0, 2, 4, 6, 8, 10, 12, 14, 16, 18, 20, 22, 24, 26, 28, 30, 32, 34, 36, 38, 40, 42, 44, 46, 48, 50, 52, 54, 56, 58, 60, 62)])
me_cylinder_001.polygons.foreach_set('use_smooth', [True] * 34)
_uv = me_cylinder_001.uv_layers.new(name='UVMap')
_uv.uv.foreach_set('vector', [1.0, 0.5, 1.0, 1.0, 0.9688, 1.0, 0.9688, 0.5, 0.9688, 0.5, 0.9688, 1.0, 0.9375, 1.0, 0.9375, 0.5, 0.9375, 0.5, 0.9375, 1.0, 0.9062, 1.0, 0.9062, 0.5, 0.9062, 0.5, 0.9062, 1.0, 0.875, 1.0, 0.875, 0.5, 0.875, 0.5, 0.875, 1.0, 0.8438, 1.0, 0.8438, 0.5, 0.8438, 0.5, 0.8438, 1.0, 0.8125, 1.0, 0.8125, 0.5, 0.8125, 0.5, 0.8125, 1.0, 0.7812, 1.0, 0.7812, 0.5, 0.7812, 0.5, 0.7812, 1.0, 0.75, 1.0, 0.75, 0.5, 0.75, 0.5, 0.75, 1.0, 0.7188, 1.0, 0.7188, 0.5, 0.7188, 0.5, 0.7188, 1.0, 0.6875, 1.0, 0.6875, 0.5, 0.6875, 0.5, 0.6875, 1.0, 0.6562, 1.0, 0.6562, 0.5, 0.6562, 0.5, 0.6562, 1.0, 0.625, 1.0, 0.625, 0.5, 0.625, 0.5, 0.625, 1.0, 0.5938, 1.0, 0.5938, 0.5, 0.5938, 0.5, 0.5938, 1.0, 0.5625, 1.0, 0.5625, 0.5, 0.5625, 0.5, 0.5625, 1.0, 0.5312, 1.0, 0.5312, 0.5, 0.5312, 0.5, 0.5312, 1.0, 0.5, 1.0, 0.5, 0.5, 0.5, 0.5, 0.5, 1.0, 0.4688, 1.0, 0.4688, 0.5, 0.4688, 0.5, 0.4688, 1.0, 0.4375, 1.0, 0.4375, 0.5, 0.4375, 0.5, 0.4375, 1.0, 0.4062, 1.0, 0.4062, 0.5, 0.4062, 0.5, 0.4062, 1.0, 0.375, 1.0, 0.375, 0.5, 0.375, 0.5, 0.375, 1.0, 0.3438, 1.0, 0.3438, 0.5, 0.3438, 0.5, 0.3438, 1.0, 0.3125, 1.0, 0.3125, 0.5, 0.3125, 0.5, 0.3125, 1.0, 0.2812, 1.0, 0.2812, 0.5, 0.2812, 0.5, 0.2812, 1.0, 0.25, 1.0, 0.25, 0.5, 0.25, 0.5, 0.25, 1.0, 0.2188, 1.0, 0.2188, 0.5, 0.2188, 0.5, 0.2188, 1.0, 0.1875, 1.0, 0.1875, 0.5, 0.1875, 0.5, 0.1875, 1.0, 0.1562, 1.0, 0.1562, 0.5, 0.1562, 0.5, 0.1562, 1.0, 0.125, 1.0, 0.125, 0.5, 0.125, 0.5, 0.125, 1.0, 0.09375, 1.0, 0.09375, 0.5, 0.09375, 0.5, 0.09375, 1.0, 0.0625, 1.0, 0.0625, 0.5, 0.2968, 0.4854, 0.25, 0.49, 0.2032, 0.4854, 0.1582, 0.4717, 0.1167, 0.4496, 0.08029, 0.4197, 0.05045, 0.3833, 0.02827, 0.3418, 0.01461, 0.2968, 0.01, 0.25, 0.01461, 0.2032, 0.02827, 0.1582, 0.05045, 0.1167, 0.08029, 0.08029, 0.1167, 0.05045, 0.1582, 0.02827, 0.2032, 0.01461, 0.25, 0.01, 0.2968, 0.01461, 0.3418, 0.02827, 0.3833, 0.05045, 0.4197, 0.08029, 0.4496, 0.1167, 0.4717, 0.1582, 0.4854, 0.2032, 0.49, 0.25, 0.4854, 0.2968, 0.4717, 0.3418, 0.4496, 0.3833, 0.4197, 0.4197, 0.3833, 0.4496, 0.3418, 0.4717, 0.0625, 0.5, 0.0625, 1.0, 0.03125, 1.0, 0.03125, 0.5, 0.03125, 0.5, 0.03125, 1.0, 0.0, 1.0, 0.0, 0.5, 0.75, 0.49, 0.7968, 0.4854, 0.8418, 0.4717, 0.8833, 0.4496, 0.9197, 0.4197, 0.9496, 0.3833, 0.9717, 0.3418, 0.9854, 0.2968, 0.99, 0.25, 0.9854, 0.2032, 0.9717, 0.1582, 0.9496, 0.1167, 0.9197, 0.08029, 0.8833, 0.05045, 0.8418, 0.02827, 0.7968, 0.01461, 0.75, 0.01, 0.7032, 0.01461, 0.6582, 0.02827, 0.6167, 0.05045, 0.5803, 0.08029, 0.5504, 0.1167, 0.5283, 0.1582, 0.5146, 0.2032, 0.51, 0.25, 0.5146, 0.2968, 0.5283, 0.3418, 0.5504, 0.3833, 0.5803, 0.4197, 0.6167, 0.4496, 0.6582, 0.4717, 0.7032, 0.4854])
me_cylinder_001.materials.append(mat_gray)
me_cylinder_001.use_remesh_fix_poles = True
me_cylinder_001.use_remesh_preserve_attributes = False
me_cylinder_001.use_mirror_vertex_groups = False
me_cylinder_001.update()
me_cube_001 = bpy.data.meshes.new('Cube.001')
me_cube_001.from_pydata([(-0.05, -0.01, -0.12), (-0.05, -0.01, 0.12), (-0.05, 0.01, -0.12), (-0.05, 0.01, 0.12), (0.05, -0.01, -0.072), (0.05, -0.01, 0.072), (0.05, 0.01, -0.072), (0.05, 0.01, 0.072), (0.0, 0.01, -0.12), (0.0, 0.01, 0.12), (0.0, -0.01, -0.12), (0.0, -0.01, 0.12)], [], [(0, 1, 3, 2), (8, 9, 7, 6), (6, 7, 5, 4), (10, 11, 1, 0), (8, 6, 4, 10), (9, 3, 1, 11), (7, 9, 11, 5), (2, 8, 10, 0), (4, 5, 11, 10), (2, 3, 9, 8)])
_uv = me_cube_001.uv_layers.new(name='UVMap')
_uv.uv.foreach_set('vector', [0.375, 0.0, 0.625, 0.0, 0.625, 0.25, 0.375, 0.25, 0.375, 0.375, 0.625, 0.375, 0.625, 0.5, 0.375, 0.5, 0.375, 0.5, 0.625, 0.5, 0.625, 0.75, 0.375, 0.75, 0.375, 0.875, 0.625, 0.875, 0.625, 1.0, 0.375, 1.0, 0.25, 0.5, 0.375, 0.5, 0.375, 0.75, 0.25, 0.75, 0.75, 0.5, 0.875, 0.5, 0.875, 0.75, 0.75, 0.75, 0.625, 0.5, 0.75, 0.5, 0.75, 0.75, 0.625, 0.75, 0.125, 0.5, 0.25, 0.5, 0.25, 0.75, 0.125, 0.75, 0.375, 0.75, 0.625, 0.75, 0.625, 0.875, 0.375, 0.875, 0.375, 0.25, 0.625, 0.25, 0.625, 0.375, 0.375, 0.375])
me_cube_001.materials.append(mat_black)
me_cube_001.use_remesh_fix_poles = True
me_cube_001.use_remesh_preserve_attributes = False
me_cube_001.use_mirror_vertex_groups = False
me_cube_001.update()

# ---- objects
ob_camera = bpy.data.objects.new('Camera', cam_camera)
ob_cylinder = bpy.data.objects.new('Cylinder', me_cylinder)
ob_cylinder_001 = bpy.data.objects.new('Cylinder.001', me_cylinder_001)
ob_cube = bpy.data.objects.new('Cube', me_cube_001)
ob_cube_001 = bpy.data.objects.new('Cube.001', me_cube_001)
ob_lighting = bpy.data.objects.new('Lighting', None)

# ---- transforms, parenting, visibility, modifiers, constraints
ob_camera.location = (-0.01603, 0.0, 2.0)
ob_camera.lock_rotations_4d = False
ob_camera.empty_display_type = 'ARROWS'
ob_camera.color = (0.0, 0.0, 0.0, 0.0)
ob_camera.display_type = 'WIRE'
ob_camera.lineart.crease_threshold = 0.0
ob_cylinder.location = (0.0, 0.0, 0.0)
ob_cylinder.rotation_euler = (0.0, 1.571, 0.0)
ob_cylinder.lineart.crease_threshold = 0.0
_m = ob_cylinder.modifiers.new('Bevel', 'BEVEL')
_m.segments = 2
_m.limit_method = 'WEIGHT'
_m = ob_cylinder.modifiers.new('Auto Smooth', 'NODES')
_m.node_group = ng_auto_smooth
_gi = [s.identifier for s in ng_auto_smooth.interface.items_tree if s.item_type == 'SOCKET' and s.in_out == 'INPUT']
_m[_gi[1]] = 0.5969  # Angle
ob_cylinder_001.location = (-1.025, 3.842e-08, 3.443e-08)
ob_cylinder_001.rotation_euler = (0.0, 1.571, 0.0)
ob_cylinder_001.lineart.crease_threshold = 0.0
_m = ob_cylinder_001.modifiers.new('Auto Smooth', 'NODES')
_m.node_group = ng_auto_smooth
_gi = [s.identifier for s in ng_auto_smooth.interface.items_tree if s.item_type == 'SOCKET' and s.in_out == 'INPUT']
_m[_gi[1]] = 0.5236  # Angle
ob_cube.location = (-0.95, 3.842e-08, 3.443e-08)
ob_cube.lineart.crease_threshold = 0.0
ob_cube_001.location = (-0.95, 3.842e-08, 3.443e-08)
ob_cube_001.rotation_euler = (1.571, -0.0, 0.0)
ob_cube_001.lineart.crease_threshold = 0.0
ob_lighting.location = (0.0, 0.0, 0.0)

# ---- collection membership
col_collection.objects.link(ob_camera)
col_collection.objects.link(ob_cylinder)
col_collection.objects.link(ob_cylinder_001)
col_collection.objects.link(ob_cube)
col_collection.objects.link(ob_cube_001)
col_collection.objects.link(ob_lighting)

# ---- scene / render settings (as saved in the file)
scene.camera = ob_camera
scene.frame_start = 1; scene.frame_end = 250; scene.frame_set(1)
scene.render.engine = 'CYCLES'
scene.render.resolution_x = 128
scene.render.resolution_y = 18
scene.render.film_transparent = True
scene.cycles.samples = 128
scene.cycles.sampling_pattern = 'TABULATED_SOBOL'
scene.cycles.use_adaptive_sampling = False
scene.cycles.use_light_tree = False
scene.view_settings.view_transform = 'Filmic'
bpy.context.view_layer.update()

# ---- added for rendering (the .blend has no usable light): sun
light_auto_sun = bpy.data.lights.new('AutoSun', 'SUN')
light_auto_sun.energy = 3.0
light_auto_sun.angle = 0.0523599
ob_auto_sun = bpy.data.objects.new('AutoSun', light_auto_sun)
scene.collection.objects.link(ob_auto_sun)
ob_auto_sun.rotation_euler = (0.872665, 0.174533, 0.523599)
bpy.context.view_layer.update()
